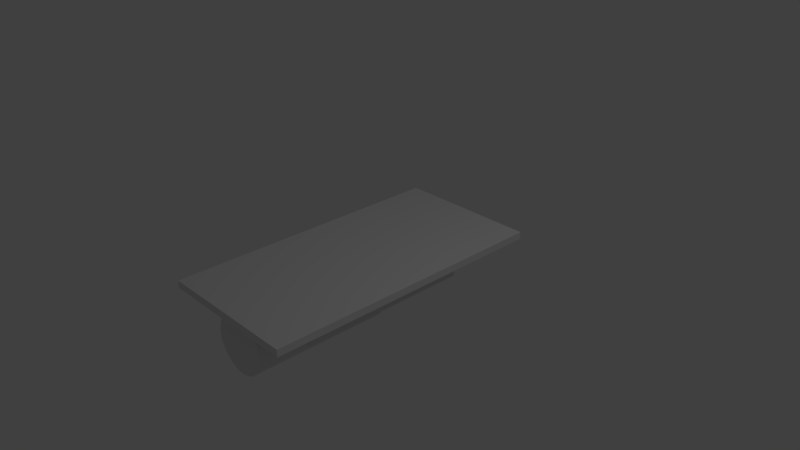 # Source: MonkeyCannon_fixedScale.blend  (saved by Blender 2.78.0; exported with 4.5.12 LTS)
import bpy
from mathutils import Matrix  # noqa: F401  (used for matrix-valued properties, if any)

bpy.ops.wm.read_factory_settings(use_empty=True)
scene = bpy.context.scene
scene.name = 'Scene'

# ---- collections
col_collection_1 = bpy.data.collections.new('Collection 1'); scene.collection.children.link(col_collection_1)

# ---- materials (node trees are filled in below, after node groups)
mat_material = bpy.data.materials.new('Material')
mat_material.alpha_threshold = 0.0
mat_material.use_transparent_shadow = False
mat_material.roughness = 0.5
mat_material.specular_intensity = 0.2292
mat_material.line_color = (0.0, 0.0, 0.0, 1.0)
mat_cannonmat = bpy.data.materials.new('CannonMat')
mat_cannonmat.alpha_threshold = 0.0
mat_cannonmat.use_transparent_shadow = False
mat_cannonmat.roughness = 0.5
mat_cannonmat.specular_intensity = 1.0
mat_monkeymat = bpy.data.materials.new('MonkeyMat')
mat_monkeymat.alpha_threshold = 0.0
mat_monkeymat.use_transparent_shadow = False
mat_monkeymat.roughness = 0.5

# ---- material node trees

# ---- world
world_world = bpy.data.worlds.new('World'); scene.world = world_world
world_world.color = (0.05088, 0.05088, 0.05088)
world_world.use_sun_shadow = False
world_world.sun_shadow_jitter_overblur = 0.0
world_world.cycles.sampling_method = 'MANUAL'

# ---- cameras
cam_camera = bpy.data.cameras.new('Camera')
cam_camera.clip_end = 100.0
cam_camera.lens = 35.0
cam_camera.sensor_width = 32.0
cam_camera.sensor_height = 18.0
cam_camera.ortho_scale = 7.314
cam_camera.dof.focus_distance = 0.0
cam_camera.dof.aperture_fstop = 128.0

# ---- lights
light_lamp = bpy.data.lights.new('Lamp', 'POINT')
light_lamp.transmission_factor = 0.0
light_lamp.cutoff_distance = 30.0
light_lamp.energy = 100.0
light_lamp.shadow_buffer_clip_start = 1.001
light_lamp.shadow_soft_size = 0.1
light_lamp.shadow_maximum_resolution = 0.006
light_lamp.use_absolute_resolution = True

# ---- meshes
me_cube_000 = bpy.data.meshes.new('Cube.000')
me_cube_000.from_pydata([(0.0, 2.0, -0.05), (0.0, -2.0, -0.05), (1.0, -2.0, -0.05), (1.0, 2.0, -0.05), (-2.384e-07, 2.0, 0.05), (3.278e-07, -2.0, 0.05), (1.0, -2.0, 0.05), (1.0, 2.0, 0.05), (0.0, -0.5608, -0.05), (0.0, -1.772, -0.05), (1.0, -1.772, -0.05), (1.0, -0.5608, -0.05), (1.192e-07, -0.5608, 0.05), (3.576e-07, -1.772, 0.05), (1.0, -1.772, 0.05), (1.0, -0.5608, 0.05), (0.3478, 2.0, -0.05), (0.3478, -2.0, -0.05), (0.3478, 2.0, 0.05), (0.3478, -2.0, 0.05), (0.3478, -0.5608, 0.05), (0.3478, -1.772, 0.05), (0.3478, -0.5608, -0.05), (0.3478, -1.772, -0.05)], [], [(23, 17, 2, 10), (21, 14, 6, 19), (9, 13, 5, 1), (17, 19, 6, 2), (11, 15, 7, 3), (18, 16, 3, 7), (2, 6, 14, 10), (0, 4, 12, 8), (8, 12, 13, 9), (18, 7, 15, 20), (16, 22, 11, 3), (8, 9, 23, 22), (0, 8, 22, 16), (12, 20, 21, 13), (4, 18, 20, 12), (4, 0, 16, 18), (1, 5, 19, 17), (13, 21, 19, 5), (9, 1, 17, 23), (15, 11, 22, 20), (23, 21, 20, 22), (14, 21, 23, 10)])
_uv = me_cube_000.uv_layers.new(name='UVMap')
_uv.uv.foreach_set('vector', [0.06667, 0.1758, 0.0125, 0.1758, 0.0125, 0.02057, 0.06667, 0.02057, 0.07807, 0.1067, 0.07807, 0.262, 0.01406, 0.262, 0.01406, 0.1067, 0.07807, 0.0001011, 0.07807, 0.02391, 0.01406, 0.02391, 0.02391, 0.0001011, 0.0001012, 0.1067, 0.01406, 0.1067, 0.01406, 0.262, 0.0001014, 0.262, 0.3665, 0.2858, 0.3517, 0.262, 0.9589, 0.262, 0.9761, 0.2858, 0.9589, 0.1067, 0.9999, 0.1067, 0.9999, 0.262, 0.9589, 0.262, 0.02391, 0.2858, 0.01406, 0.262, 0.07807, 0.262, 0.07807, 0.2858, 0.9761, 0.0001024, 0.9589, 0.02391, 0.3665, 0.02391, 0.3665, 0.0001014, 0.3665, 0.0001014, 0.3665, 0.02391, 0.07807, 0.02391, 0.07807, 0.0001011, 0.9589, 0.1067, 0.9589, 0.262, 0.3517, 0.262, 0.3517, 0.1067, 0.9647, 0.1758, 0.3551, 0.1758, 0.3551, 0.02057, 0.9647, 0.02057, 0.3551, 0.2586, 0.06667, 0.2586, 0.06667, 0.1758, 0.3551, 0.1758, 0.9647, 0.2586, 0.3551, 0.2586, 0.3551, 0.1758, 0.9647, 0.1758, 0.3665, 0.02391, 0.3517, 0.1067, 0.07807, 0.1067, 0.07807, 0.02391, 0.9589, 0.02391, 0.9589, 0.1067, 0.3517, 0.1067, 0.3665, 0.02391, 0.9589, 0.02391, 0.9999, 0.02391, 0.9999, 0.1067, 0.9589, 0.1067, 0.0001011, 0.02391, 0.01406, 0.02391, 0.01406, 0.1067, 0.0001012, 0.1067, 0.07807, 0.02391, 0.07807, 0.1067, 0.01406, 0.1067, 0.01406, 0.02391, 0.06667, 0.2586, 0.0125, 0.2586, 0.0125, 0.1758, 0.06667, 0.1758, 0.3517, 0.262, 0.3427, 0.262, 0.3427, 0.1067, 0.3517, 0.1067, 0.07807, 0.1305, 0.07807, 0.1067, 0.3517, 0.1067, 0.3665, 0.1305, 0.07807, 0.262, 0.07807, 0.1067, 0.1019, 0.1067, 0.1019, 0.262])
me_cube_000.materials.append(mat_material)
me_cube_000.use_remesh_preserve_volume = False
me_cube_000.use_remesh_preserve_attributes = False
me_cube_000.use_mirror_vertex_groups = False
me_cube_000.update()
me_cube_006 = bpy.data.meshes.new('Cube.006')
me_cube_006.from_pydata([(0.6522, 0.6058, 0.1), (0.6522, -0.6058, 0.1), (0.6522, 0.6058, 0.0), (0.6522, -0.6058, 0.0), (-1.788e-07, -0.6058, 0.0), (0.0, 0.6058, 0.0), (-3.278e-07, -0.6058, 0.1), (-2.98e-07, 0.6058, 0.1)], [], [(0, 2, 3, 1), (4, 3, 2, 5), (6, 7, 0, 1), (2, 0, 7, 5), (3, 4, 6, 1)])
_uv = me_cube_006.uv_layers.new(name='UVMap')
_uv.uv.foreach_set('vector', [0.3549, 0.09311, 0.3549, 0.114, 0.07757, 0.114, 0.07757, 0.09311, 0.3572, 0.1124, 0.3572, 0.2486, 0.07991, 0.2486, 0.07991, 0.1124, 0.3549, 0.2502, 0.07757, 0.2502, 0.07757, 0.114, 0.3549, 0.114, 0.07757, 0.09311, 0.07757, 0.07223, 0.2269, 0.07223, 0.2269, 0.09311, 0.3761, 0.09311, 0.2269, 0.09311, 0.2269, 0.07223, 0.3761, 0.07223])
me_cube_006.materials.append(mat_material)
me_cube_006.use_remesh_preserve_volume = False
me_cube_006.use_remesh_preserve_attributes = False
me_cube_006.use_mirror_vertex_groups = False
me_cube_006.update()
me_circle = bpy.data.meshes.new('Circle')
me_circle.from_pydata([(0.0, 0.5683, 0.0), (-0.1109, 0.5574, 0.0), (-0.2175, 0.525, 0.0), (-0.3157, 0.4725, 0.0), (-0.4018, 0.4018, 0.0), (-0.4725, 0.3157, 0.0), (-0.525, 0.2175, 0.0), (-0.5574, 0.1109, 0.0), (-0.5683, 4.29e-08, 0.0), (-0.5574, -0.1109, 0.0), (-0.525, -0.2175, 0.0), (-0.4725, -0.3157, 0.0), (-0.4018, -0.4018, 0.0), (-0.3157, -0.4725, 0.0), (-0.2175, -0.525, 0.0), (-0.1109, -0.5574, 0.0), (1.852e-07, -0.5683, 0.0), (0.1109, -0.5574, 0.0), (0.2175, -0.525, 0.0), (0.3157, -0.4725, 0.0), (0.4018, -0.4018, 0.0), (0.4725, -0.3157, 0.0), (0.525, -0.2175, 0.0), (0.5574, -0.1109, 0.0), (0.5683, 5.487e-07, 0.0), (0.5574, 0.1109, 0.0), (0.525, 0.2175, 0.0), (0.4725, 0.3157, 0.0), (0.4018, 0.4018, 0.0), (0.3157, 0.4725, 0.0), (0.2175, 0.525, 0.0), (0.1109, 0.5574, 0.0)], [(1, 0), (2, 1), (3, 2), (4, 3), (5, 4), (6, 5), (7, 6), (8, 7), (9, 8), (10, 9), (11, 10), (12, 11), (13, 12), (14, 13), (15, 14), (16, 15), (17, 16), (18, 17), (19, 18), (20, 19), (21, 20), (22, 21), (23, 22), (24, 23), (25, 24), (26, 25), (27, 26), (28, 27), (29, 28), (30, 29), (31, 30), (0, 31)], [])
me_circle.use_remesh_preserve_volume = False
me_circle.use_remesh_preserve_attributes = False
me_circle.use_mirror_vertex_groups = False
me_circle.update()
me_cube_002 = bpy.data.meshes.new('Cube.002')
me_cube_002.from_pydata([(0.3963, -2.343, -0.1134), (0.3963, -2.343, 0.1135), (0.3963, 0.1236, -0.1134), (0.3963, 0.1236, 0.1135), (0.4521, -2.343, -0.1134), (0.4521, -2.343, 0.1135), (0.4521, 0.1236, -0.1134), (0.4521, 0.1236, 0.1135), (-0.3963, -2.343, -0.1134), (-0.3963, -2.343, 0.1135), (-0.3963, 0.1236, -0.1134), (-0.3963, 0.1236, 0.1135), (-0.4521, -2.343, -0.1134), (-0.4521, -2.343, 0.1135), (-0.4521, 0.1236, -0.1134), (-0.4521, 0.1236, 0.1135)], [], [(0, 1, 3, 2), (2, 3, 7, 6), (6, 7, 5, 4), (4, 5, 1, 0), (2, 6, 4, 0), (7, 3, 1, 5), (8, 9, 11, 10), (10, 11, 15, 14), (14, 15, 13, 12), (12, 13, 9, 8), (10, 14, 12, 8), (15, 11, 9, 13)])
_uv = me_cube_002.uv_layers.new(name='UVMap')
_uv.uv.foreach_set('vector', [0.2907, 0.8452, 0.5667, 0.8452, 0.5667, 0.9486, 0.2907, 0.9486, 0.2907, 0.8452, 0.5667, 0.8452, 0.5667, 0.9486, 0.2907, 0.9486, 0.2907, 0.8452, 0.5667, 0.8452, 0.5667, 0.9486, 0.2907, 0.9486, 0.2907, 0.8452, 0.5667, 0.8452, 0.5667, 0.9486, 0.2907, 0.9486, 0.2907, 0.8452, 0.5667, 0.8452, 0.5667, 0.9486, 0.2907, 0.9486, 0.2907, 0.8452, 0.5667, 0.8452, 0.5667, 0.9486, 0.2907, 0.9486, 0.2907, 0.8452, 0.5667, 0.8452, 0.5667, 0.9486, 0.2907, 0.9486, 0.2907, 0.8452, 0.5667, 0.8452, 0.5667, 0.9486, 0.2907, 0.9486, 0.2907, 0.8452, 0.5667, 0.8452, 0.5667, 0.9486, 0.2907, 0.9486, 0.2907, 0.8452, 0.5667, 0.8452, 0.5667, 0.9486, 0.2907, 0.9486, 0.2907, 0.8452, 0.5667, 0.8452, 0.5667, 0.9486, 0.2907, 0.9486, 0.2907, 0.8452, 0.5667, 0.8452, 0.5667, 0.9486, 0.2907, 0.9486])
me_cube_002.materials.append(mat_material)
me_cube_002.use_remesh_preserve_volume = False
me_cube_002.use_remesh_preserve_attributes = False
me_cube_002.use_mirror_vertex_groups = False
me_cube_002.update()
me_cylinder = bpy.data.meshes.new('Cylinder')
me_cylinder.from_pydata([(-1.647e-08, 0.4037, -1.14), (-1.647e-08, 0.4037, 0.7944), (0.07804, 0.396, -1.14), (0.07804, 0.396, 0.7944), (0.1531, 0.3732, -1.14), (0.1531, 0.3732, 0.7944), (0.2222, 0.3362, -1.14), (0.2222, 0.3362, 0.7944), (0.2828, 0.2865, -1.14), (0.2828, 0.2865, 0.7944), (0.3326, 0.2259, -1.14), (0.3326, 0.2259, 0.7944), (0.3696, 0.1567, -1.14), (0.3696, 0.1567, 0.7944), (0.3923, 0.08169, -1.14), (0.3923, 0.08169, 0.7944), (0.4, 0.003658, -1.14), (0.4, 0.003658, 0.7944), (0.3923, -0.07438, -1.14), (0.3923, -0.07438, 0.7944), (0.3696, -0.1494, -1.14), (0.3696, -0.1494, 0.7944), (0.3326, -0.2186, -1.14), (0.3326, -0.2186, 0.7944), (0.2828, -0.2792, -1.14), (0.2828, -0.2792, 0.7944), (0.2222, -0.3289, -1.14), (0.2222, -0.3289, 0.7944), (0.1531, -0.3659, -1.14), (0.1531, -0.3659, 0.7944), (0.07804, -0.3887, -1.14), (0.07804, -0.3887, 0.7944), (-1.468e-07, -0.3963, -1.14), (-1.468e-07, -0.3963, 0.7944), (-0.07804, -0.3887, -1.14), (-0.07804, -0.3887, 0.7944), (-0.1531, -0.3659, -1.14), (-0.1531, -0.3659, 0.7944), (-0.2222, -0.3289, -1.14), (-0.2222, -0.3289, 0.7944), (-0.2828, -0.2792, -1.14), (-0.2828, -0.2792, 0.7944), (-0.3326, -0.2186, -1.14), (-0.3326, -0.2186, 0.7944), (-0.3696, -0.1494, -1.14), (-0.3696, -0.1494, 0.7944), (-0.3923, -0.07438, -1.14), (-0.3923, -0.07438, 0.7944), (-0.4, 0.003659, -1.14), (-0.4, 0.003659, 0.7944), (-0.3923, 0.08169, -1.14), (-0.3923, 0.08169, 0.7944), (-0.3696, 0.1567, -1.14), (-0.3696, 0.1567, 0.7944), (-0.3326, 0.2259, -1.14), (-0.3326, 0.2259, 0.7944), (-0.2828, 0.2865, -1.14), (-0.2828, 0.2865, 0.7944), (-0.2222, 0.3362, -1.14), (-0.2222, 0.3362, 0.7944), (-0.1531, 0.3732, -1.14), (-0.1531, 0.3732, 0.7944), (-0.07804, 0.396, -1.14), (-0.07804, 0.396, 0.7944), (-1.537e-08, 0.3073, -1.14), (0.05923, 0.3014, -1.14), (0.1162, 0.2842, -1.14), (0.1687, 0.2561, -1.14), (0.2147, 0.2184, -1.14), (0.2525, 0.1723, -1.14), (0.2805, 0.1199, -1.14), (0.2978, 0.06289, -1.14), (0.3036, 0.003658, -1.14), (0.2978, -0.05558, -1.14), (0.2805, -0.1125, -1.14), (0.2525, -0.165, -1.14), (0.2147, -0.211, -1.14), (0.1687, -0.2488, -1.14), (0.1162, -0.2769, -1.14), (0.05923, -0.2941, -1.14), (-1.143e-07, -0.3, -1.14), (-0.05923, -0.2941, -1.14), (-0.1162, -0.2769, -1.14), (-0.1687, -0.2488, -1.14), (-0.2147, -0.211, -1.14), (-0.2525, -0.165, -1.14), (-0.2805, -0.1125, -1.14), (-0.2978, -0.05558, -1.14), (-0.3036, 0.003659, -1.14), (-0.2978, 0.06289, -1.14), (-0.2805, 0.1199, -1.14), (-0.2525, 0.1723, -1.14), (-0.2147, 0.2184, -1.14), (-0.1687, 0.2561, -1.14), (-0.1162, 0.2842, -1.14), (-0.05923, 0.3014, -1.14), (-1.022e-07, 0.3073, -0.5337), (0.05923, 0.3014, -0.5337), (0.1162, 0.2842, -0.5337), (0.1687, 0.2561, -0.5337), (0.2147, 0.2184, -0.5337), (0.2525, 0.1723, -0.5337), (0.2805, 0.1199, -0.5337), (0.2978, 0.06289, -0.5337), (0.3036, 0.003658, -0.5337), (0.2978, -0.05558, -0.5337), (0.2805, -0.1125, -0.5337), (0.2525, -0.165, -0.5337), (0.2147, -0.211, -0.5337), (0.1687, -0.2488, -0.5337), (0.1162, -0.2769, -0.5337), (0.05923, -0.2941, -0.5337), (-2.012e-07, -0.3, -0.5337), (-0.05923, -0.2941, -0.5337), (-0.1162, -0.2769, -0.5337), (-0.1687, -0.2488, -0.5337), (-0.2147, -0.211, -0.5337), (-0.2525, -0.165, -0.5337), (-0.2805, -0.1125, -0.5337), (-0.2978, -0.05558, -0.5337), (-0.3036, 0.003659, -0.5337), (-0.2978, 0.06289, -0.5337), (-0.2805, 0.1199, -0.5337), (-0.2525, 0.1723, -0.5337), (-0.2147, 0.2184, -0.5337), (-0.1687, 0.2561, -0.5337), (-0.1162, 0.2842, -0.5337), (-0.05923, 0.3014, -0.5337)], [], [(0, 1, 3, 2), (2, 3, 5, 4), (4, 5, 7, 6), (6, 7, 9, 8), (8, 9, 11, 10), (10, 11, 13, 12), (12, 13, 15, 14), (14, 15, 17, 16), (16, 17, 19, 18), (18, 19, 21, 20), (20, 21, 23, 22), (22, 23, 25, 24), (24, 25, 27, 26), (26, 27, 29, 28), (28, 29, 31, 30), (30, 31, 33, 32), (32, 33, 35, 34), (34, 35, 37, 36), (36, 37, 39, 38), (38, 39, 41, 40), (40, 41, 43, 42), (42, 43, 45, 44), (44, 45, 47, 46), (46, 47, 49, 48), (48, 49, 51, 50), (50, 51, 53, 52), (52, 53, 55, 54), (54, 55, 57, 56), (56, 57, 59, 58), (58, 59, 61, 60), (3, 1, 63, 61, 59, 57, 55, 53, 51, 49, 47, 45, 43, 41, 39, 37, 35, 33, 31, 29, 27, 25, 23, 21, 19, 17, 15, 13, 11, 9, 7, 5), (60, 61, 63, 62), (62, 63, 1, 0), (12, 14, 71, 70), (67, 68, 100, 99), (30, 32, 80, 79), (48, 50, 89, 88), (4, 6, 67, 66), (22, 24, 76, 75), (40, 42, 85, 84), (58, 60, 94, 93), (14, 16, 72, 71), (32, 34, 81, 80), (50, 52, 90, 89), (6, 8, 68, 67), (24, 26, 77, 76), (42, 44, 86, 85), (60, 62, 95, 94), (16, 18, 73, 72), (34, 36, 82, 81), (52, 54, 91, 90), (8, 10, 69, 68), (26, 28, 78, 77), (0, 2, 65, 64), (44, 46, 87, 86), (62, 0, 64, 95), (18, 20, 74, 73), (36, 38, 83, 82), (54, 56, 92, 91), (10, 12, 70, 69), (28, 30, 79, 78), (46, 48, 88, 87), (2, 4, 66, 65), (20, 22, 75, 74), (38, 40, 84, 83), (56, 58, 93, 92), (96, 97, 98, 99, 100, 101, 102, 103, 104, 105, 106, 107, 108, 109, 110, 111, 112, 113, 114, 115, 116, 117, 118, 119, 120, 121, 122, 123, 124, 125, 126, 127), (94, 95, 127, 126), (81, 82, 114, 113), (68, 69, 101, 100), (95, 64, 96, 127), (82, 83, 115, 114), (69, 70, 102, 101), (83, 84, 116, 115), (70, 71, 103, 102), (84, 85, 117, 116), (71, 72, 104, 103), (85, 86, 118, 117), (72, 73, 105, 104), (86, 87, 119, 118), (73, 74, 106, 105), (87, 88, 120, 119), (74, 75, 107, 106), (88, 89, 121, 120), (75, 76, 108, 107), (89, 90, 122, 121), (76, 77, 109, 108), (90, 91, 123, 122), (77, 78, 110, 109), (64, 65, 97, 96), (91, 92, 124, 123), (78, 79, 111, 110), (65, 66, 98, 97), (92, 93, 125, 124), (79, 80, 112, 111), (66, 67, 99, 98), (93, 94, 126, 125), (80, 81, 113, 112)])
_uv = me_cylinder.uv_layers.new(name='UVMap')
_uv.uv.foreach_set('vector', [0.002525, 0.6357, 0.5934, 0.6357, 0.5934, 0.6463, 0.002525, 0.6463, 0.002525, 0.6463, 0.5934, 0.6463, 0.5934, 0.6569, 0.002525, 0.6569, 0.002525, 0.6569, 0.5934, 0.6569, 0.5934, 0.6675, 0.002525, 0.6675, 0.002525, 0.6675, 0.5934, 0.6675, 0.5934, 0.678, 0.002525, 0.678, 0.002525, 0.678, 0.5934, 0.678, 0.5934, 0.6886, 0.002525, 0.6886, 0.002525, 0.6886, 0.5934, 0.6886, 0.5934, 0.6992, 0.002525, 0.6992, 0.002525, 0.6992, 0.5934, 0.6992, 0.5934, 0.7098, 0.002525, 0.7098, 0.002525, 0.7098, 0.5934, 0.7098, 0.5934, 0.7204, 0.002525, 0.7204, 0.002525, 0.7204, 0.5934, 0.7204, 0.5934, 0.731, 0.002525, 0.731, 0.002525, 0.731, 0.5934, 0.731, 0.5934, 0.7415, 0.002525, 0.7415, 0.002525, 0.7415, 0.5934, 0.7415, 0.5934, 0.7521, 0.002525, 0.7521, 0.002525, 0.7521, 0.5934, 0.7521, 0.5934, 0.7627, 0.002525, 0.7627, 0.002525, 0.7627, 0.5934, 0.7627, 0.5934, 0.7733, 0.002525, 0.7733, 0.002525, 0.7733, 0.5934, 0.7733, 0.5934, 0.7839, 0.002525, 0.7839, 0.002525, 0.7839, 0.5934, 0.7839, 0.5934, 0.7945, 0.002525, 0.7945, 0.002525, 0.4558, 0.5934, 0.4558, 0.5934, 0.4663, 0.002525, 0.4663, 0.002525, 0.4663, 0.5934, 0.4663, 0.5934, 0.4769, 0.002525, 0.4769, 0.002525, 0.4769, 0.5934, 0.4769, 0.5934, 0.4875, 0.002525, 0.4875, 0.002525, 0.4875, 0.5934, 0.4875, 0.5934, 0.4981, 0.002525, 0.4981, 0.002525, 0.4981, 0.5934, 0.4981, 0.5934, 0.5087, 0.002525, 0.5087, 0.002525, 0.5087, 0.5934, 0.5087, 0.5934, 0.5193, 0.002525, 0.5193, 0.002525, 0.5193, 0.5934, 0.5193, 0.5934, 0.5299, 0.002525, 0.5299, 0.002525, 0.5299, 0.5934, 0.5299, 0.5934, 0.5404, 0.002525, 0.5404, 0.002525, 0.5404, 0.5934, 0.5404, 0.5934, 0.551, 0.002525, 0.551, 0.002525, 0.551, 0.5934, 0.551, 0.5934, 0.5616, 0.002525, 0.5616, 0.002525, 0.5616, 0.5934, 0.5616, 0.5934, 0.5722, 0.002525, 0.5722, 0.002525, 0.5722, 0.5934, 0.5722, 0.5934, 0.5828, 0.002525, 0.5828, 0.002525, 0.5828, 0.5934, 0.5828, 0.5934, 0.5934, 0.002525, 0.5934, 0.002525, 0.5934, 0.5934, 0.5934, 0.5934, 0.6039, 0.002525, 0.6039, 0.002525, 0.6039, 0.5934, 0.6039, 0.5934, 0.6145, 0.002525, 0.6145, 0.8191, 0.7726, 0.791, 0.7753, 0.7629, 0.7726, 0.7359, 0.7644, 0.711, 0.751, 0.6891, 0.7331, 0.6712, 0.7113, 0.6579, 0.6864, 0.6497, 0.6593, 0.6469, 0.6312, 0.6497, 0.6031, 0.6579, 0.5761, 0.6712, 0.5512, 0.6891, 0.5293, 0.711, 0.5114, 0.7359, 0.4981, 0.7629, 0.4899, 0.791, 0.4871, 0.8191, 0.4899, 0.8462, 0.4981, 0.8711, 0.5114, 0.8929, 0.5293, 0.9108, 0.5512, 0.9242, 0.5761, 0.9324, 0.6031, 0.9351, 0.6312, 0.9324, 0.6593, 0.9242, 0.6864, 0.9108, 0.7113, 0.8929, 0.7331, 0.8711, 0.751, 0.8462, 0.7644, 0.002525, 0.6145, 0.5934, 0.6145, 0.5934, 0.6251, 0.002525, 0.6251, 0.002525, 0.6251, 0.5934, 0.6251, 0.5934, 0.6357, 0.002525, 0.6357, 0.06463, 0.7586, 0.06355, 0.764, 0.05703, 0.762, 0.05785, 0.7579, 0.2551, 0.4671, 0.2462, 0.4671, 0.2462, 0.5759, 0.2551, 0.5759, 0.02828, 0.7828, 0.02316, 0.7807, 0.02637, 0.7747, 0.03026, 0.7763, 0.01156, 0.7425, 0.01464, 0.7378, 0.0199, 0.7422, 0.01756, 0.7457, 0.05835, 0.7378, 0.06143, 0.7425, 0.05542, 0.7457, 0.05308, 0.7422, 0.04982, 0.7807, 0.0447, 0.7828, 0.04272, 0.7763, 0.04661, 0.7747, 0.009435, 0.764, 0.008354, 0.7586, 0.01513, 0.7579, 0.01595, 0.762, 0.03372, 0.7276, 0.03926, 0.7276, 0.03859, 0.7344, 0.03439, 0.7344, 0.06355, 0.764, 0.06143, 0.7691, 0.05542, 0.7659, 0.05703, 0.762, 0.02316, 0.7807, 0.01855, 0.7776, 0.02288, 0.7724, 0.02637, 0.7747, 0.01464, 0.7378, 0.01855, 0.7339, 0.02288, 0.7392, 0.0199, 0.7422, 0.06143, 0.7425, 0.06355, 0.7476, 0.05703, 0.7496, 0.05542, 0.7457, 0.0447, 0.7828, 0.03926, 0.7839, 0.03859, 0.7771, 0.04272, 0.7763, 0.008354, 0.7586, 0.008354, 0.753, 0.01513, 0.7537, 0.01513, 0.7579, 0.03926, 0.7276, 0.0447, 0.7287, 0.04272, 0.7352, 0.03859, 0.7344, 0.06143, 0.7691, 0.05835, 0.7737, 0.05308, 0.7694, 0.05542, 0.7659, 0.01855, 0.7776, 0.01464, 0.7737, 0.0199, 0.7694, 0.02288, 0.7724, 0.01855, 0.7339, 0.02316, 0.7308, 0.02637, 0.7369, 0.02288, 0.7392, 0.06355, 0.7476, 0.06463, 0.753, 0.05785, 0.7537, 0.05703, 0.7496, 0.03926, 0.7839, 0.03372, 0.7839, 0.03439, 0.7771, 0.03859, 0.7771, 0.04982, 0.7308, 0.05443, 0.7339, 0.05011, 0.7392, 0.04661, 0.7369, 0.008354, 0.753, 0.009435, 0.7476, 0.01595, 0.7496, 0.01513, 0.7537, 0.0447, 0.7287, 0.04982, 0.7308, 0.04661, 0.7369, 0.04272, 0.7352, 0.05835, 0.7737, 0.05443, 0.7776, 0.05011, 0.7724, 0.05308, 0.7694, 0.01464, 0.7737, 0.01156, 0.7691, 0.01756, 0.7659, 0.0199, 0.7694, 0.02316, 0.7308, 0.02828, 0.7287, 0.03026, 0.7352, 0.02637, 0.7369, 0.06463, 0.753, 0.06463, 0.7586, 0.05785, 0.7579, 0.05785, 0.7537, 0.03372, 0.7839, 0.02828, 0.7828, 0.03026, 0.7763, 0.03439, 0.7771, 0.009435, 0.7476, 0.01156, 0.7425, 0.01756, 0.7457, 0.01595, 0.7496, 0.05443, 0.7339, 0.05835, 0.7378, 0.05308, 0.7422, 0.05011, 0.7392, 0.05443, 0.7776, 0.04982, 0.7807, 0.04661, 0.7747, 0.05011, 0.7724, 0.01156, 0.7691, 0.009435, 0.764, 0.01595, 0.762, 0.01756, 0.7659, 0.02828, 0.7287, 0.03372, 0.7276, 0.03439, 0.7344, 0.03026, 0.7352, 0.0, 1.248, 0.0, 1.248, 0.0, 1.248, 0.0, 1.248, 0.0, 1.248, 0.0, 1.248, 0.0, 1.248, 0.0, 1.248, 0.0, 1.248, 0.0, 1.248, 0.0, 1.248, 0.0, 1.248, 0.0, 1.248, 0.0, 1.248, 0.0, 1.248, 0.0, 1.248, 0.0, 1.248, 0.0, 1.248, 0.0, 1.248, 0.0, 1.248, 0.0, 1.248, 0.0, 1.248, 0.0, 1.248, 0.0, 1.248, 0.0, 1.248, 0.0, 1.248, 0.0, 1.248, 0.0, 1.248, 0.0, 1.248, 0.0, 1.248, 0.0, 1.248, 0.0, 1.248, 0.3, 0.4671, 0.291, 0.4671, 0.291, 0.5759, 0.3, 0.5759, 0.4166, 0.4671, 0.4077, 0.4671, 0.4077, 0.5759, 0.4166, 0.5759, 0.2462, 0.4671, 0.2372, 0.4671, 0.2372, 0.5759, 0.2462, 0.5759, 0.291, 0.4671, 0.282, 0.4671, 0.282, 0.5759, 0.291, 0.5759, 0.4077, 0.4671, 0.3987, 0.4671, 0.3987, 0.5759, 0.4077, 0.5759, 0.2372, 0.4671, 0.2282, 0.4671, 0.2282, 0.5759, 0.2372, 0.5759, 0.3987, 0.4671, 0.3897, 0.4671, 0.3897, 0.5759, 0.3987, 0.5759, 0.2282, 0.4671, 0.2192, 0.4671, 0.2192, 0.5759, 0.2282, 0.5759, 0.3897, 0.4671, 0.3807, 0.4671, 0.3807, 0.5759, 0.3897, 0.5759, 0.2192, 0.4671, 0.2103, 0.4671, 0.2103, 0.5759, 0.2192, 0.5759, 0.3807, 0.4671, 0.3718, 0.4671, 0.3718, 0.5759, 0.3807, 0.5759, 0.2103, 0.4671, 0.2013, 0.4671, 0.2013, 0.5759, 0.2103, 0.5759, 0.3718, 0.4671, 0.3628, 0.4671, 0.3628, 0.5759, 0.3718, 0.5759, 0.2013, 0.4671, 0.1923, 0.4671, 0.1923, 0.5759, 0.2013, 0.5759, 0.3628, 0.4671, 0.3538, 0.4671, 0.3538, 0.5759, 0.3628, 0.5759, 0.1923, 0.4671, 0.1833, 0.4671, 0.1833, 0.5759, 0.1923, 0.5759, 0.3538, 0.4671, 0.3449, 0.4671, 0.3449, 0.5759, 0.3538, 0.5759, 0.1833, 0.4671, 0.1744, 0.4671, 0.1744, 0.5759, 0.1833, 0.5759, 0.3449, 0.4671, 0.3359, 0.4671, 0.3359, 0.5759, 0.3449, 0.5759, 0.1744, 0.4671, 0.1654, 0.4671, 0.1654, 0.5759, 0.1744, 0.5759, 0.3359, 0.4671, 0.3269, 0.4671, 0.3269, 0.5759, 0.3359, 0.5759, 0.1654, 0.4671, 0.1564, 0.4671, 0.1564, 0.5759, 0.1654, 0.5759, 0.282, 0.4671, 0.2731, 0.4671, 0.2731, 0.5759, 0.282, 0.5759, 0.3269, 0.4671, 0.3179, 0.4671, 0.3179, 0.5759, 0.3269, 0.5759, 0.1564, 0.4671, 0.1475, 0.4671, 0.1475, 0.5759, 0.1564, 0.5759, 0.2731, 0.4671, 0.2641, 0.4671, 0.2641, 0.5759, 0.2731, 0.5759, 0.3179, 0.4671, 0.309, 0.4671, 0.309, 0.5759, 0.3179, 0.5759, 0.4346, 0.4671, 0.4256, 0.4671, 0.4256, 0.5759, 0.4346, 0.5759, 0.2641, 0.4671, 0.2551, 0.4671, 0.2551, 0.5759, 0.2641, 0.5759, 0.309, 0.4671, 0.3, 0.4671, 0.3, 0.5759, 0.309, 0.5759, 0.4256, 0.4671, 0.4166, 0.4671, 0.4166, 0.5759, 0.4256, 0.5759])
me_cylinder.materials.append(mat_cannonmat)
me_cylinder.use_remesh_preserve_volume = False
me_cylinder.use_remesh_preserve_attributes = False
me_cylinder.use_mirror_vertex_groups = False
me_cylinder.update()
me_suzanne_001 = bpy.data.meshes.new('Suzanne.001')
me_suzanne_001.from_pydata([(0.173, -0.3948, 0.1098), (-0.173, -0.3948, 0.1098), (0.1978, -0.3743, 0.07366), (-0.1978, -0.3743, 0.07366), (0.2163, -0.3381, 0.04531), (-0.2163, -0.3381, 0.04531), (0.1391, -0.3626, 0.02089), (-0.1391, -0.3626, 0.02089), (0.1391, -0.3938, 0.05412), (-0.1391, -0.3938, 0.05412), (0.1391, -0.4046, 0.1001), (-0.1391, -0.4046, 0.1001), (0.1082, -0.4065, 0.1137), (-0.1082, -0.4065, 0.1137), (0.08034, -0.3948, 0.08051), (-0.08034, -0.3948, 0.08051), (0.0618, -0.3645, 0.05412), (-0.0618, -0.3645, 0.05412), (0.0309, -0.344, 0.1254), (-0.0309, -0.344, 0.1254), (0.05562, -0.3762, 0.1362), (-0.05562, -0.3762, 0.1362), (0.0958, -0.3967, 0.1431), (-0.0958, -0.3967, 0.1431), (0.1082, -0.386, 0.1753), (-0.1082, -0.386, 0.1753), (0.08034, -0.3576, 0.1919), (-0.08034, -0.3576, 0.1919), (0.0618, -0.3166, 0.1977), (-0.0618, -0.3166, 0.1977), (0.1391, -0.2951, 0.2232), (-0.1391, -0.2951, 0.2232), (0.1391, -0.341, 0.2124), (-0.1391, -0.341, 0.2124), (0.1391, -0.3762, 0.1851), (-0.1391, -0.3762, 0.1851), (0.173, -0.3742, 0.1714), (-0.173, -0.3742, 0.1714), (0.1978, -0.3371, 0.1851), (-0.1978, -0.3371, 0.1851), (0.2163, -0.2902, 0.1889), (-0.2163, -0.2902, 0.1889), (0.2472, -0.3088, 0.1137), (-0.2472, -0.3088, 0.1137), (0.2225, -0.3498, 0.1274), (-0.2225, -0.3498, 0.1274), (0.1854, -0.3821, 0.1382), (-0.1854, -0.3821, 0.1382), (0.1885, -0.3879, 0.1401), (-0.1885, -0.3879, 0.1401), (0.1761, -0.3791, 0.1763), (-0.1761, -0.3791, 0.1763), (0.1391, -0.383, 0.1939), (-0.1391, -0.383, 0.1939), (0.1051, -0.3938, 0.1812), (-0.1051, -0.3938, 0.1812), (0.08961, -0.4055, 0.146), (-0.08961, -0.4055, 0.146), (0.1051, -0.4163, 0.1137), (-0.1051, -0.4163, 0.1137), (0.1391, -0.4085, 0.147), (-0.1391, -0.4085, 0.147), (0.1391, -0.4153, 0.09713), (-0.1391, -0.4153, 0.09713), (0.1761, -0.4016, 0.1089), (-0.1761, -0.4016, 0.1089), (2.867e-17, -0.3527, 0.2066), (3.049e-17, -0.3918, 0.187), (5.954e-17, -0.4887, -0.2107), (4.934e-17, -0.4613, -0.06996), (4.558e-17, -0.4505, -0.01817), (6.222e-17, -0.4946, -0.2478), (2.996e-17, -0.3029, 0.1802), (2.554e-17, -0.2706, 0.2378), (2.146e-17, 0.1896, 0.221), (3.217e-17, 0.2619, 0.05686), (4.575e-17, 0.1915, -0.1249), (5.619e-17, -0.04407, -0.2352), (0.08034, -0.3626, -0.04751), (-0.08034, -0.3626, -0.04751), (0.1236, -0.3968, -0.1403), (-0.1236, -0.3968, -0.1403), (0.1391, -0.4291, -0.2371), (-0.1391, -0.4291, -0.2371), (0.1452, -0.4389, -0.3152), (-0.1452, -0.4389, -0.3152), (0.1298, -0.4428, -0.3367), (-0.1298, -0.4428, -0.3367), (0.07107, -0.4575, -0.3416), (-0.07107, -0.4575, -0.3416), (6.872e-17, -0.4682, -0.3445), (0.173, -0.345, -0.03384), (-0.173, -0.345, -0.03384), (0.2503, -0.3352, 0.005247), (-0.2503, -0.3352, 0.005247), (0.3276, -0.2766, 0.06386), (-0.3276, -0.2766, 0.06386), (0.3399, -0.297, 0.188), (-0.3399, -0.297, 0.188), (0.2812, -0.3019, 0.2124), (-0.2812, -0.3019, 0.2124), (0.1947, -0.3107, 0.2642), (-0.1947, -0.3107, 0.2642), (0.1267, -0.3087, 0.3287), (-0.1267, -0.3087, 0.3287), (0.0618, -0.3224, 0.317), (-0.0618, -0.3224, 0.317), (0.02472, -0.3478, 0.231), (-0.02472, -0.3478, 0.231), (0.06489, -0.3664, 0.2046), (-0.06489, -0.3664, 0.2046), (0.04944, -0.3772, 0.1626), (-0.04944, -0.3772, 0.1626), (0.08034, -0.3948, 0.08051), (-0.08034, -0.3948, 0.08051), (0.1483, -0.3899, 0.04631), (-0.1483, -0.3899, 0.04631), (0.1947, -0.3723, 0.05998), (-0.1947, -0.3723, 0.05998), (0.2472, -0.3479, 0.1039), (-0.2472, -0.3479, 0.1039), (0.2534, -0.3342, 0.145), (-0.2534, -0.3342, 0.145), (0.2379, -0.3303, 0.1763), (-0.2379, -0.3303, 0.1763), (0.17, -0.343, 0.2066), (-0.17, -0.343, 0.2066), (0.09889, -0.3537, 0.2232), (-0.09889, -0.3537, 0.2232), (6.193e-17, -0.4994, -0.2429), (0.04326, -0.4936, -0.2253), (-0.04326, -0.4936, -0.2253), (0.04635, -0.4995, -0.2722), (-0.04635, -0.4995, -0.2722), (0.02472, -0.4995, -0.2918), (-0.02472, -0.4995, -0.2918), (6.562e-17, -0.4975, -0.2957), (4.601e-17, -0.4339, -0.02697), (4.452e-17, -0.4241, -0.00743), (0.04017, -0.4251, -0.01036), (-0.04017, -0.4251, -0.01036), (0.04944, -0.4378, -0.0387), (-0.04944, -0.4378, -0.0387), (0.03399, -0.4427, -0.06312), (-0.03399, -0.4427, -0.06312), (0.1576, -0.386, 0.01894), (-0.1576, -0.386, 0.01894), (0.2441, -0.3557, 0.05118), (-0.2441, -0.3557, 0.05118), (0.2874, -0.3283, 0.1039), (-0.2874, -0.3283, 0.1039), (0.2936, -0.3273, 0.1753), (-0.2936, -0.3273, 0.1753), (0.2719, -0.3488, 0.1987), (-0.2719, -0.3488, 0.1987), (0.173, -0.3586, 0.2574), (-0.173, -0.3586, 0.2574), (0.1236, -0.3615, 0.2974), (-0.1236, -0.3615, 0.2974), (0.08034, -0.3703, 0.2906), (-0.08034, -0.3703, 0.2906), (0.04017, -0.3908, 0.2193), (-0.04017, -0.3908, 0.2193), (0.04944, -0.4456, 0.01603), (-0.04944, -0.4456, 0.01603), (0.08343, -0.4506, -0.1257), (-0.08343, -0.4506, -0.1257), (0.09889, -0.474, -0.2253), (-0.09889, -0.474, -0.2253), (0.1051, -0.4799, -0.2722), (-0.1051, -0.4799, -0.2722), (0.09271, -0.4799, -0.3113), (-0.09271, -0.4799, -0.3113), (0.06489, -0.4819, -0.3172), (-0.06489, -0.4819, -0.3172), (6.735e-17, -0.4868, -0.3221), (3.938e-17, -0.3948, 0.06097), (3.464e-17, -0.3889, 0.1274), (0.1298, -0.3469, 0.2241), (-0.1298, -0.3469, 0.2241), (0.06489, -0.3919, 0.09908), (-0.06489, -0.3919, 0.09908), (0.05253, -0.386, 0.1264), (-0.05253, -0.386, 0.1264), (0.04635, -0.4897, -0.2136), (-0.04635, -0.4897, -0.2136), (0.0309, -0.4652, -0.1208), (-0.0309, -0.4652, -0.1208), (5.296e-17, -0.4652, -0.1208), (4.973e-17, -0.4476, -0.07778), (0.03708, -0.4554, -0.05237), (-0.03708, -0.4554, -0.05237), (0.05253, -0.4554, -0.03283), (-0.05253, -0.4554, -0.03283), (0.04326, -0.4378, 0.0003921), (-0.04326, -0.4378, 0.0003921), (0.01545, -0.4368, 0.003323), (-0.01545, -0.4368, 0.003323), (4.587e-17, -0.4642, -0.02012), (0.01854, -0.4515, -0.001558), (-0.01854, -0.4515, -0.001558), (0.03708, -0.4525, -0.004489), (-0.03708, -0.4525, -0.004489), (0.04326, -0.4671, -0.02891), (-0.04326, -0.4671, -0.02891), (0.0309, -0.4613, -0.04064), (-0.0309, -0.4613, -0.04064), (4.837e-17, -0.4662, -0.0553), (0.102, -0.3753, -0.09539), (-0.102, -0.3753, -0.09539), (0.06489, -0.4251, -0.04945), (-0.06489, -0.4251, -0.04945), (0.07107, -0.4339, -0.07583), (-0.07107, -0.4339, -0.07583), (0.09271, -0.3675, -0.07194), (-0.09271, -0.3675, -0.07194), (6.518e-17, -0.4956, -0.2898), (0.01854, -0.4946, -0.2869), (-0.01854, -0.4946, -0.2869), (0.03708, -0.4975, -0.2664), (-0.03708, -0.4975, -0.2664), (0.03708, -0.4936, -0.2351), (-0.03708, -0.4936, -0.2351), (6.272e-17, -0.4721, -0.2586), (0.03708, -0.4711, -0.2459), (-0.03708, -0.4711, -0.2459), (0.03708, -0.4701, -0.2722), (-0.03708, -0.4701, -0.2722), (0.01854, -0.4721, -0.2879), (-0.01854, -0.4721, -0.2879), (6.5e-17, -0.4731, -0.2908), (0.06798, -0.3938, 0.1323), (-0.06798, -0.3938, 0.1323), (0.07416, -0.3987, 0.1079), (-0.07416, -0.3987, 0.1079), (0.1329, -0.3586, 0.2085), (-0.1329, -0.3586, 0.2085), (0.1082, -0.3654, 0.2075), (-0.1082, -0.3654, 0.2075), (0.1669, -0.3684, 0.1987), (-0.1669, -0.3684, 0.1987), (0.2225, -0.3449, 0.1714), (-0.2225, -0.3449, 0.1714), (0.2318, -0.3498, 0.1469), (-0.2318, -0.3498, 0.1469), (0.2287, -0.3586, 0.1108), (-0.2287, -0.3586, 0.1108), (0.1885, -0.385, 0.08051), (-0.1885, -0.385, 0.08051), (0.1483, -0.3987, 0.06878), (-0.1483, -0.3987, 0.06878), (0.08961, -0.4075, 0.09126), (-0.08961, -0.4075, 0.09126), (0.07107, -0.384, 0.1616), (-0.07107, -0.384, 0.1616), (0.08343, -0.3742, 0.1909), (-0.08343, -0.3742, 0.1909), (0.09271, -0.3674, 0.1821), (-0.09271, -0.3674, 0.1821), (0.07725, -0.3752, 0.1587), (-0.07725, -0.3752, 0.1587), (0.0958, -0.3967, 0.09419), (-0.0958, -0.3967, 0.09419), (0.1483, -0.3899, 0.07562), (-0.1483, -0.3899, 0.07562), (0.1823, -0.3772, 0.08441), (-0.1823, -0.3772, 0.08441), (0.2163, -0.3537, 0.1157), (-0.2163, -0.3537, 0.1157), (0.2194, -0.3449, 0.1421), (-0.2194, -0.3449, 0.1421), (0.2101, -0.341, 0.1636), (-0.2101, -0.341, 0.1636), (0.1638, -0.3606, 0.1929), (-0.1638, -0.3606, 0.1929), (0.1112, -0.3654, 0.1978), (-0.1112, -0.3654, 0.1978), (0.1329, -0.3586, 0.1987), (-0.1329, -0.3586, 0.1987), (0.08034, -0.3879, 0.1108), (-0.08034, -0.3879, 0.1108), (0.07725, -0.3811, 0.1313), (-0.07725, -0.3811, 0.1313), (0.04326, -0.299, 0.2017), (-0.04326, -0.299, 0.2017), (0.07725, -0.2765, 0.2788), (-0.07725, -0.2765, 0.2788), (0.1329, -0.2648, 0.2847), (-0.1329, -0.2648, 0.2847), (0.1916, -0.2667, 0.23), (-0.1916, -0.2667, 0.23), (0.2688, -0.256, 0.1841), (-0.2688, -0.256, 0.1841), (0.3152, -0.2501, 0.1626), (-0.3152, -0.2501, 0.1626), (0.3059, -0.2482, 0.06092), (-0.3059, -0.2482, 0.06092), (0.2379, -0.2834, 0.004254), (-0.2379, -0.2834, 0.004254), (0.173, -0.3157, -0.02407), (-0.173, -0.3157, -0.02407), (1.768e-17, -0.124, 0.3257), (1.695e-17, 0.0245, 0.312), (5.243e-17, 0.09959, -0.205), (5.593e-17, -0.2561, -0.1971), (6.903e-17, -0.4233, -0.3563), (6.478e-17, -0.3578, -0.3065), (5.837e-17, -0.3196, -0.2215), (5.616e-17, -0.2942, -0.1941), (0.3368, -0.1192, 0.0472), (-0.3368, -0.1192, 0.0472), (0.3399, -0.07037, 0.06673), (-0.3399, -0.07037, 0.06673), (0.3059, 0.06935, -0.002692), (-0.3059, 0.06935, -0.002692), (0.1823, 0.1905, 0.02854), (-0.1823, 0.1905, 0.02854), (0.2905, -0.1603, -0.05637), (-0.2905, -0.1603, -0.05637), (0.2349, -0.08215, -0.115), (-0.2349, -0.08215, -0.115), (0.2534, 0.03219, -0.1043), (-0.2534, 0.03219, -0.1043), (0.1329, 0.128, -0.1102), (-0.1329, 0.128, -0.1102), (0.09271, -0.3245, -0.1286), (-0.09271, -0.3245, -0.1286), (0.07107, -0.2766, -0.1707), (-0.07107, -0.2766, -0.1707), (0.1143, -0.3607, -0.2664), (-0.1143, -0.3607, -0.2664), (0.09889, -0.3372, -0.1863), (-0.09889, -0.3372, -0.1863), (0.1298, -0.392, -0.3407), (-0.1298, -0.392, -0.3407), (0.05562, -0.3607, -0.2859), (-0.05562, -0.3607, -0.2859), (0.04944, -0.3304, -0.2049), (-0.04944, -0.3304, -0.2049), (0.06489, -0.4106, -0.3475), (-0.06489, -0.4106, -0.3475), (0.08652, -0.3245, -0.09932), (-0.08652, -0.3245, -0.09932), (0.08343, -0.3323, -0.07391), (-0.08343, -0.3323, -0.07391), (0.08034, -0.3372, -0.04948), (-0.08034, -0.3372, -0.04948), (0.08343, -0.2385, -0.1736), (-0.08343, -0.2385, -0.1736), (0.1174, -0.06751, -0.1981), (-0.1174, -0.06751, -0.1981), (0.136, 0.05562, -0.1708), (-0.136, 0.05562, -0.1708), (0.1792, 0.1241, 0.2299), (-0.1792, 0.1241, 0.2299), (0.1792, 0.01472, 0.2924), (-0.1792, 0.01472, 0.2924), (0.1792, -0.1094, 0.3013), (-0.1792, -0.1094, 0.3013), (0.1823, -0.2237, 0.2026), (-0.1823, -0.2237, 0.2026), (0.2874, -0.2032, 0.1469), (-0.2874, -0.2032, 0.1469), (0.2503, -0.1769, 0.1576), (-0.2503, -0.1769, 0.1576), (0.2534, -0.06055, 0.2231), (-0.2534, -0.06055, 0.2231), (0.3152, -0.1045, 0.1791), (-0.3152, -0.1045, 0.1791), (0.3152, -0.006816, 0.1693), (-0.3152, -0.006816, 0.1693), (0.2534, 0.03912, 0.2094), (-0.2534, 0.03912, 0.2094), (0.2534, 0.1241, 0.1517), (-0.2534, 0.1241, 0.1517), (0.3152, 0.07427, 0.1097), (-0.3152, 0.07427, 0.1097), (0.2441, 0.1329, 0.002175), (-0.2441, 0.1329, 0.002175), (0.1916, 0.08007, -0.1073), (-0.1916, 0.08007, -0.1073), (0.3245, -0.01076, 0.0501), (-0.3245, -0.01076, 0.0501), (0.1607, -0.2053, -0.09349), (-0.1607, -0.2053, -0.09349), (0.17, -0.07336, -0.1473), (-0.17, -0.07336, -0.1473), (0.3523, 0.01074, 0.0755), (0.3337, -0.01272, 0.03447), (-0.3337, -0.01272, 0.03447), (0.3306, -0.003941, -0.01733), (-0.3306, -0.003941, -0.01733), (0.2997, -0.01372, -0.04664), (-0.2997, -0.01372, -0.04664), (0.3245, -0.0147, -0.04957), (0.3337, -0.0235, -0.07595), (0.3214, -0.02741, -0.08768), (0.2874, -0.1017, -0.05639), (-0.2874, -0.1017, -0.05639), (0.2843, -0.0665, -0.0779), (-0.2843, -0.0665, -0.0779), (0.2843, -0.05281, -0.0564), (-0.2843, -0.05281, -0.0564), (0.3152, -0.02348, 0.002222), (-0.3152, -0.02348, 0.002222), (0.3523, 0.00193, 0.01003), (0.3214, -0.009827, -0.09355), (0.3368, -0.005915, -0.08182), (0.3276, 0.00191, -0.05837), (0.3028, 0.003866, -0.05251), (0.3337, 0.01365, -0.0232), (0.3399, 0.06351, 0.04812)], [], [(46, 0, 2, 44), (3, 1, 47, 45), (44, 2, 4, 42), (5, 3, 45, 43), (2, 8, 6, 4), (7, 9, 3, 5), (0, 10, 8, 2), (9, 11, 1, 3), (10, 12, 14, 8), (15, 13, 11, 9), (8, 14, 16, 6), (17, 15, 9, 7), (14, 20, 18, 16), (19, 21, 15, 17), (12, 22, 20, 14), (21, 23, 13, 15), (22, 24, 26, 20), (27, 25, 23, 21), (20, 26, 28, 18), (29, 27, 21, 19), (26, 32, 30, 28), (31, 33, 27, 29), (24, 34, 32, 26), (33, 35, 25, 27), (34, 36, 38, 32), (39, 37, 35, 33), (32, 38, 40, 30), (41, 39, 33, 31), (38, 44, 42, 40), (43, 45, 39, 41), (36, 46, 44, 38), (45, 47, 37, 39), (46, 36, 50, 48), (51, 37, 47, 49), (36, 34, 52, 50), (53, 35, 37, 51), (34, 24, 54, 52), (55, 25, 35, 53), (24, 22, 56, 54), (57, 23, 25, 55), (22, 12, 58, 56), (59, 13, 23, 57), (12, 10, 62, 58), (63, 11, 13, 59), (10, 0, 64, 62), (65, 1, 11, 63), (0, 46, 48, 64), (49, 47, 1, 65), (60, 64, 48), (49, 65, 61), (62, 64, 60), (61, 65, 63), (60, 58, 62), (63, 59, 61), (60, 56, 58), (59, 57, 61), (60, 54, 56), (57, 55, 61), (60, 52, 54), (55, 53, 61), (60, 50, 52), (53, 51, 61), (60, 48, 50), (51, 49, 61), (88, 173, 175, 90), (175, 174, 89, 90), (86, 171, 173, 88), (174, 172, 87, 89), (84, 169, 171, 86), (172, 170, 85, 87), (82, 167, 169, 84), (170, 168, 83, 85), (80, 165, 167, 82), (168, 166, 81, 83), (78, 91, 145, 163), (146, 92, 79, 164), (91, 93, 147, 145), (148, 94, 92, 146), (93, 95, 149, 147), (150, 96, 94, 148), (95, 97, 151, 149), (152, 98, 96, 150), (97, 99, 153, 151), (154, 100, 98, 152), (99, 101, 155, 153), (156, 102, 100, 154), (101, 103, 157, 155), (158, 104, 102, 156), (103, 105, 159, 157), (160, 106, 104, 158), (105, 107, 161, 159), (162, 108, 106, 160), (107, 66, 67, 161), (67, 66, 108, 162), (109, 127, 159, 161), (160, 128, 110, 162), (127, 178, 157, 159), (158, 179, 128, 160), (125, 155, 157, 178), (158, 156, 126, 179), (123, 153, 155, 125), (156, 154, 124, 126), (121, 151, 153, 123), (154, 152, 122, 124), (119, 149, 151, 121), (152, 150, 120, 122), (117, 147, 149, 119), (150, 148, 118, 120), (115, 145, 147, 117), (148, 146, 116, 118), (113, 163, 145, 115), (146, 164, 114, 116), (113, 180, 176, 163), (176, 181, 114, 164), (109, 161, 67, 111), (67, 162, 110, 112), (111, 67, 177, 182), (177, 67, 112, 183), (176, 180, 182, 177), (183, 181, 176, 177), (134, 136, 175, 173), (175, 136, 135, 174), (132, 134, 173, 171), (174, 135, 133, 172), (130, 132, 171, 169), (172, 133, 131, 170), (165, 186, 184, 167), (185, 187, 166, 168), (130, 169, 167, 184), (168, 170, 131, 185), (143, 189, 188, 186), (188, 189, 144, 187), (184, 186, 188, 68), (188, 187, 185, 68), (129, 130, 184, 68), (185, 131, 129, 68), (141, 192, 190, 143), (191, 193, 142, 144), (139, 194, 192, 141), (193, 195, 140, 142), (138, 196, 194, 139), (195, 197, 138, 140), (137, 70, 196, 138), (197, 70, 137, 138), (189, 143, 190, 69), (191, 144, 189, 69), (69, 190, 205, 207), (206, 191, 69, 207), (70, 198, 199, 196), (200, 198, 70, 197), (196, 199, 201, 194), (202, 200, 197, 195), (194, 201, 203, 192), (204, 202, 195, 193), (192, 203, 205, 190), (206, 204, 193, 191), (198, 203, 201, 199), (202, 204, 198, 200), (198, 207, 205, 203), (206, 207, 198, 204), (138, 139, 163, 176), (164, 140, 138, 176), (139, 141, 210, 163), (211, 142, 140, 164), (141, 143, 212, 210), (213, 144, 142, 211), (143, 186, 165, 212), (166, 187, 144, 213), (80, 208, 212, 165), (213, 209, 81, 166), (208, 214, 210, 212), (211, 215, 209, 213), (78, 163, 210, 214), (211, 164, 79, 215), (130, 129, 71, 221), (71, 129, 131, 222), (132, 130, 221, 219), (222, 131, 133, 220), (134, 132, 219, 217), (220, 133, 135, 218), (136, 134, 217, 216), (218, 135, 136, 216), (216, 217, 228, 230), (229, 218, 216, 230), (217, 219, 226, 228), (227, 220, 218, 229), (219, 221, 224, 226), (225, 222, 220, 227), (221, 71, 223, 224), (223, 71, 222, 225), (223, 230, 228, 224), (229, 230, 223, 225), (224, 228, 226), (227, 229, 225), (182, 180, 233, 231), (234, 181, 183, 232), (111, 182, 231, 253), (232, 183, 112, 254), (109, 111, 253, 255), (254, 112, 110, 256), (180, 113, 251, 233), (252, 114, 181, 234), (113, 115, 249, 251), (250, 116, 114, 252), (115, 117, 247, 249), (248, 118, 116, 250), (117, 119, 245, 247), (246, 120, 118, 248), (119, 121, 243, 245), (244, 122, 120, 246), (121, 123, 241, 243), (242, 124, 122, 244), (123, 125, 239, 241), (240, 126, 124, 242), (125, 178, 235, 239), (236, 179, 126, 240), (178, 127, 237, 235), (238, 128, 179, 236), (127, 109, 255, 237), (256, 110, 128, 238), (237, 255, 257, 275), (258, 256, 238, 276), (235, 237, 275, 277), (276, 238, 236, 278), (239, 235, 277, 273), (278, 236, 240, 274), (241, 239, 273, 271), (274, 240, 242, 272), (243, 241, 271, 269), (272, 242, 244, 270), (245, 243, 269, 267), (270, 244, 246, 268), (247, 245, 267, 265), (268, 246, 248, 266), (249, 247, 265, 263), (266, 248, 250, 264), (251, 249, 263, 261), (264, 250, 252, 262), (233, 251, 261, 279), (262, 252, 234, 280), (255, 253, 259, 257), (260, 254, 256, 258), (253, 231, 281, 259), (282, 232, 254, 260), (231, 233, 279, 281), (280, 234, 232, 282), (66, 107, 283, 72), (284, 108, 66, 72), (107, 105, 285, 283), (286, 106, 108, 284), (105, 103, 287, 285), (288, 104, 106, 286), (103, 101, 289, 287), (290, 102, 104, 288), (101, 99, 291, 289), (292, 100, 102, 290), (99, 97, 293, 291), (294, 98, 100, 292), (97, 95, 295, 293), (296, 96, 98, 294), (95, 93, 297, 295), (298, 94, 96, 296), (93, 91, 299, 297), (300, 92, 94, 298), (307, 308, 327, 337), (328, 308, 307, 338), (306, 307, 337, 335), (338, 307, 306, 336), (305, 306, 335, 339), (336, 306, 305, 340), (88, 90, 305, 339), (305, 90, 89, 340), (86, 88, 339, 333), (340, 89, 87, 334), (84, 86, 333, 329), (334, 87, 85, 330), (82, 84, 329, 331), (330, 85, 83, 332), (329, 335, 337, 331), (338, 336, 330, 332), (329, 333, 339, 335), (340, 334, 330, 336), (325, 331, 337, 327), (338, 332, 326, 328), (80, 82, 331, 325), (332, 83, 81, 326), (208, 341, 343, 214), (344, 342, 209, 215), (80, 325, 341, 208), (342, 326, 81, 209), (78, 214, 343, 345), (344, 215, 79, 346), (78, 345, 299, 91), (300, 346, 79, 92), (76, 323, 351, 303), (352, 324, 76, 303), (303, 351, 349, 77), (350, 352, 303, 77), (77, 349, 347, 304), (348, 350, 77, 304), (304, 347, 327, 308), (328, 348, 304, 308), (325, 327, 347, 341), (348, 328, 326, 342), (295, 297, 317, 309), (318, 298, 296, 310), (75, 315, 323, 76), (324, 316, 75, 76), (301, 357, 355, 302), (356, 358, 301, 302), (302, 355, 353, 74), (354, 356, 302, 74), (74, 353, 315, 75), (316, 354, 74, 75), (291, 293, 361, 363), (362, 294, 292, 364), (363, 361, 367, 365), (368, 362, 364, 366), (365, 367, 369, 371), (370, 368, 366, 372), (371, 369, 375, 373), (376, 370, 372, 374), (313, 377, 373, 375), (374, 378, 314, 376), (315, 353, 373, 377), (374, 354, 316, 378), (353, 355, 371, 373), (372, 356, 354, 374), (355, 357, 365, 371), (366, 358, 356, 372), (357, 359, 363, 365), (364, 360, 358, 366), (289, 291, 363, 359), (364, 292, 290, 360), (73, 359, 357, 301), (358, 360, 73, 301), (283, 285, 287, 289), (288, 286, 284, 290), (283, 289, 359, 73), (360, 290, 284, 73), (72, 283, 73), (73, 284, 72), (293, 295, 309, 361), (310, 296, 294, 362), (309, 311, 367, 361), (368, 312, 310, 362), (311, 381, 369, 367), (370, 382, 312, 368), (313, 375, 369, 381), (370, 376, 314, 382), (347, 349, 385, 383), (386, 350, 348, 384), (317, 383, 385, 319), (386, 384, 318, 320), (297, 299, 383, 317), (384, 300, 298, 318), (299, 343, 341, 383), (342, 344, 300, 384), (341, 347, 383), (384, 348, 342), (299, 345, 343), (344, 346, 300), (313, 321, 379, 377), (380, 322, 314, 378), (315, 377, 379, 323), (380, 378, 316, 324), (319, 385, 379, 321), (380, 386, 320, 322), (349, 351, 379, 385), (380, 352, 350, 386), (323, 379, 351), (352, 380, 324), (317, 319, 399, 397), (400, 320, 318, 398), (309, 317, 397, 311), (398, 318, 310, 312), (395, 401, 399, 396), (392, 401, 395, 394), (390, 403, 401, 392), (402, 404, 391, 393), (388, 403, 390, 405), (311, 403, 388, 381), (389, 404, 312, 382), (311, 397, 401, 403), (402, 398, 312, 404), (397, 399, 401), (402, 400, 398), (390, 392, 409, 410), (392, 394, 408, 409), (394, 395, 407, 408), (395, 396, 406, 407), (313, 381, 387, 411)])
me_suzanne_001.polygons.foreach_set('use_smooth', [True] * 392)
_uv = me_suzanne_001.uv_layers.new(name='UVMap')
_uv.uv.foreach_set('vector', [0.9323, 0.8992, 0.9339, 0.8525, 0.9388, 0.85, 0.938, 0.9019, 0.5614, 0.8457, 0.5761, 0.8516, 0.5756, 0.8915, 0.5593, 0.8972, 0.938, 0.9019, 0.9388, 0.85, 0.9864, 0.8427, 0.9825, 0.9193, 0.5135, 0.8364, 0.5614, 0.8457, 0.5593, 0.8972, 0.5135, 0.913, 0.9388, 0.85, 0.9025, 0.8044, 0.9238, 0.7805, 0.9864, 0.8427, 0.5792, 0.7766, 0.6009, 0.8043, 0.5614, 0.8457, 0.5135, 0.8364, 0.9339, 0.8525, 0.8963, 0.8115, 0.9025, 0.8044, 0.9388, 0.85, 0.6009, 0.8043, 0.6105, 0.8185, 0.5761, 0.8516, 0.5614, 0.8457, 0.8963, 0.8115, 0.8382, 0.8097, 0.8345, 0.798, 0.9025, 0.8044, 0.6654, 0.8026, 0.6598, 0.8192, 0.6105, 0.8185, 0.6009, 0.8043, 0.9025, 0.8044, 0.8345, 0.798, 0.8248, 0.7719, 0.9238, 0.7805, 0.6785, 0.7719, 0.6654, 0.8026, 0.6009, 0.8043, 0.5792, 0.7766, 0.8345, 0.798, 0.7897, 0.8431, 0.7504, 0.8305, 0.8248, 0.7719, 0.7499, 0.8334, 0.7084, 0.845, 0.6654, 0.8026, 0.6785, 0.7719, 0.8382, 0.8097, 0.7947, 0.8452, 0.7897, 0.8431, 0.8345, 0.798, 0.7084, 0.845, 0.6949, 0.8501, 0.6598, 0.8192, 0.6654, 0.8026, 0.7947, 0.8452, 0.795, 0.8987, 0.7886, 0.8997, 0.7897, 0.8431, 0.7062, 0.9001, 0.6925, 0.8956, 0.6949, 0.8501, 0.7084, 0.845, 0.7897, 0.8431, 0.7886, 0.8997, 0.754, 0.9179, 0.7504, 0.8305, 0.7418, 0.9205, 0.7062, 0.9001, 0.7084, 0.845, 0.7499, 0.8334, 0.7886, 0.8997, 0.8305, 0.9453, 0.8249, 0.9744, 0.754, 0.9179, 0.6681, 0.9741, 0.6627, 0.9414, 0.7062, 0.9001, 0.7418, 0.9205, 0.795, 0.8987, 0.832, 0.9364, 0.8305, 0.9453, 0.7886, 0.8997, 0.6627, 0.9414, 0.6595, 0.9262, 0.6925, 0.8956, 0.7062, 0.9001, 0.832, 0.9364, 0.8929, 0.9372, 0.8976, 0.9435, 0.8305, 0.9453, 0.5987, 0.9378, 0.6079, 0.9247, 0.6595, 0.9262, 0.6627, 0.9414, 0.8305, 0.9453, 0.8976, 0.9435, 0.9183, 0.9744, 0.8249, 0.9744, 0.5749, 0.9705, 0.5987, 0.9378, 0.6627, 0.9414, 0.6681, 0.9741, 0.8976, 0.9435, 0.938, 0.9019, 0.9825, 0.9193, 0.9183, 0.9744, 0.5135, 0.913, 0.5593, 0.8972, 0.5987, 0.9378, 0.5749, 0.9705, 0.8929, 0.9372, 0.9323, 0.8992, 0.938, 0.9019, 0.8976, 0.9435, 0.5593, 0.8972, 0.5756, 0.8915, 0.6079, 0.9247, 0.5987, 0.9378, 0.9323, 0.8992, 0.8929, 0.9372, 0.8894, 0.9317, 0.9284, 0.8976, 0.6121, 0.9198, 0.6079, 0.9247, 0.5756, 0.8915, 0.5799, 0.8901, 0.8929, 0.9372, 0.832, 0.9364, 0.8352, 0.9263, 0.8894, 0.9317, 0.6579, 0.917, 0.6595, 0.9262, 0.6079, 0.9247, 0.6121, 0.9198, 0.832, 0.9364, 0.795, 0.8987, 0.8049, 0.8945, 0.8352, 0.9263, 0.6844, 0.8915, 0.6925, 0.8956, 0.6595, 0.9262, 0.6579, 0.917, 0.795, 0.8987, 0.7947, 0.8452, 0.808, 0.8501, 0.8049, 0.8945, 0.6837, 0.8544, 0.6949, 0.8501, 0.6925, 0.8956, 0.6844, 0.8915, 0.7947, 0.8452, 0.8382, 0.8097, 0.8422, 0.8198, 0.808, 0.8501, 0.6569, 0.8283, 0.6598, 0.8192, 0.6949, 0.8501, 0.6837, 0.8544, 0.8382, 0.8097, 0.8963, 0.8115, 0.8904, 0.8197, 0.8422, 0.8198, 0.6167, 0.8264, 0.6105, 0.8185, 0.6598, 0.8192, 0.6569, 0.8283, 0.8963, 0.8115, 0.9339, 0.8525, 0.9282, 0.8533, 0.8904, 0.8197, 0.5823, 0.8528, 0.5761, 0.8516, 0.6105, 0.8185, 0.6167, 0.8264, 0.9339, 0.8525, 0.9323, 0.8992, 0.9284, 0.8976, 0.9282, 0.8533, 0.5799, 0.8901, 0.5756, 0.8915, 0.5761, 0.8516, 0.5823, 0.8528, 0.8736, 0.8716, 0.9282, 0.8533, 0.9284, 0.8976, 0.5799, 0.8901, 0.5823, 0.8528, 0.6357, 0.8712, 0.8904, 0.8197, 0.9282, 0.8533, 0.8736, 0.8716, 0.6357, 0.8712, 0.5823, 0.8528, 0.6167, 0.8264, 0.8736, 0.8716, 0.8422, 0.8198, 0.8904, 0.8197, 0.6167, 0.8264, 0.6569, 0.8283, 0.6357, 0.8712, 0.8736, 0.8716, 0.808, 0.8501, 0.8422, 0.8198, 0.6569, 0.8283, 0.6837, 0.8544, 0.6357, 0.8712, 0.8736, 0.8716, 0.8049, 0.8945, 0.808, 0.8501, 0.6837, 0.8544, 0.6844, 0.8915, 0.6357, 0.8712, 0.8736, 0.8716, 0.8352, 0.9263, 0.8049, 0.8945, 0.6844, 0.8915, 0.6579, 0.917, 0.6357, 0.8712, 0.8736, 0.8716, 0.8894, 0.9317, 0.8352, 0.9263, 0.6579, 0.917, 0.6121, 0.9198, 0.6357, 0.8712, 0.8736, 0.8716, 0.9284, 0.8976, 0.8894, 0.9317, 0.6121, 0.9198, 0.5799, 0.8901, 0.6357, 0.8712, 0.2465, 0.5739, 0.2411, 0.5898, 0.2115, 0.5877, 0.2116, 0.5738, 0.2115, 0.5877, 0.1819, 0.5895, 0.1767, 0.5736, 0.2116, 0.5738, 0.2764, 0.5778, 0.2535, 0.593, 0.2411, 0.5898, 0.2465, 0.5739, 0.1819, 0.5895, 0.1695, 0.5926, 0.1468, 0.5772, 0.1767, 0.5736, 0.2848, 0.5883, 0.2591, 0.6106, 0.2535, 0.593, 0.2764, 0.5778, 0.1695, 0.5926, 0.1636, 0.6102, 0.1382, 0.5876, 0.1468, 0.5772, 0.2879, 0.628, 0.2582, 0.6325, 0.2591, 0.6106, 0.2848, 0.5883, 0.1636, 0.6102, 0.1644, 0.632, 0.1347, 0.6273, 0.1382, 0.5876, 0.2908, 0.6802, 0.2554, 0.6839, 0.2582, 0.6325, 0.2879, 0.628, 0.1644, 0.632, 0.1667, 0.6835, 0.1312, 0.6795, 0.1347, 0.6273, 0.2905, 0.7353, 0.3344, 0.7598, 0.3106, 0.7892, 0.243, 0.7715, 0.1108, 0.7888, 0.08701, 0.7591, 0.1312, 0.7348, 0.1785, 0.7713, 0.3344, 0.7598, 0.3687, 0.7895, 0.3573, 0.8135, 0.3106, 0.7892, 0.06385, 0.813, 0.05242, 0.7889, 0.08701, 0.7591, 0.1108, 0.7888, 0.3687, 0.7895, 0.4183, 0.8236, 0.3818, 0.8446, 0.3573, 0.8135, 0.03923, 0.8442, 0.002599, 0.823, 0.05242, 0.7889, 0.06385, 0.813, 0.4183, 0.8236, 0.4146, 0.8934, 0.3829, 0.8859, 0.3818, 0.8446, 0.03802, 0.8855, 0.006198, 0.893, 0.002599, 0.823, 0.03923, 0.8442, 0.4146, 0.8934, 0.3857, 0.9131, 0.3663, 0.898, 0.3829, 0.8859, 0.05464, 0.8977, 0.0352, 0.9128, 0.006198, 0.893, 0.03802, 0.8855, 0.3857, 0.9131, 0.3419, 0.9463, 0.3186, 0.9276, 0.3663, 0.898, 0.1023, 0.9275, 0.07903, 0.9462, 0.0352, 0.9128, 0.05464, 0.8977, 0.3419, 0.9463, 0.2993, 0.9777, 0.2916, 0.946, 0.3186, 0.9276, 0.1294, 0.9459, 0.1217, 0.9777, 0.07903, 0.9462, 0.1023, 0.9275, 0.2993, 0.9777, 0.2617, 0.9725, 0.2695, 0.9427, 0.2916, 0.946, 0.1516, 0.9427, 0.1594, 0.9725, 0.1217, 0.9777, 0.1294, 0.9459, 0.2617, 0.9725, 0.2267, 0.932, 0.2402, 0.9088, 0.2695, 0.9427, 0.181, 0.9087, 0.1944, 0.932, 0.1594, 0.9725, 0.1516, 0.9427, 0.2267, 0.932, 0.2106, 0.9211, 0.2106, 0.893, 0.2402, 0.9088, 0.2106, 0.893, 0.2106, 0.9211, 0.1944, 0.932, 0.181, 0.9087, 0.2585, 0.8976, 0.279, 0.907, 0.2695, 0.9427, 0.2402, 0.9088, 0.1516, 0.9427, 0.1421, 0.9069, 0.1627, 0.8975, 0.181, 0.9087, 0.279, 0.907, 0.2961, 0.9072, 0.2916, 0.946, 0.2695, 0.9427, 0.1294, 0.9459, 0.125, 0.907, 0.1421, 0.9069, 0.1516, 0.9427, 0.3179, 0.8998, 0.3186, 0.9276, 0.2916, 0.946, 0.2961, 0.9072, 0.1294, 0.9459, 0.1023, 0.9275, 0.1031, 0.8997, 0.125, 0.907, 0.3521, 0.8826, 0.3663, 0.898, 0.3186, 0.9276, 0.3179, 0.8998, 0.1023, 0.9275, 0.05464, 0.8977, 0.06892, 0.8823, 0.1031, 0.8997, 0.3612, 0.866, 0.3829, 0.8859, 0.3663, 0.898, 0.3521, 0.8826, 0.05464, 0.8977, 0.03802, 0.8855, 0.05981, 0.8657, 0.06892, 0.8823, 0.3573, 0.8421, 0.3818, 0.8446, 0.3829, 0.8859, 0.3612, 0.866, 0.03802, 0.8855, 0.03923, 0.8442, 0.0638, 0.8416, 0.05981, 0.8657, 0.3295, 0.8144, 0.3573, 0.8135, 0.3818, 0.8446, 0.3573, 0.8421, 0.03923, 0.8442, 0.06385, 0.813, 0.09176, 0.814, 0.0638, 0.8416, 0.3031, 0.8039, 0.3106, 0.7892, 0.3573, 0.8135, 0.3295, 0.8144, 0.06385, 0.813, 0.1108, 0.7888, 0.1182, 0.8035, 0.09176, 0.814, 0.2618, 0.8188, 0.243, 0.7715, 0.3106, 0.7892, 0.3031, 0.8039, 0.1108, 0.7888, 0.1785, 0.7713, 0.1596, 0.8186, 0.1182, 0.8035, 0.2618, 0.8188, 0.2526, 0.8316, 0.2108, 0.8083, 0.243, 0.7715, 0.2108, 0.8083, 0.1688, 0.8314, 0.1596, 0.8186, 0.1785, 0.7713, 0.2585, 0.8976, 0.2402, 0.9088, 0.2106, 0.893, 0.2446, 0.8733, 0.2106, 0.893, 0.181, 0.9087, 0.1627, 0.8975, 0.1766, 0.8733, 0.2446, 0.8733, 0.2106, 0.893, 0.2107, 0.8512, 0.245, 0.8496, 0.2107, 0.8512, 0.2106, 0.893, 0.1766, 0.8733, 0.1763, 0.8495, 0.2108, 0.8083, 0.2526, 0.8316, 0.245, 0.8496, 0.2107, 0.8512, 0.1763, 0.8495, 0.1688, 0.8314, 0.2108, 0.8083, 0.2107, 0.8512, 0.2222, 0.6024, 0.2114, 0.6007, 0.2115, 0.5877, 0.2411, 0.5898, 0.2115, 0.5877, 0.2114, 0.6007, 0.2006, 0.6023, 0.1819, 0.5895, 0.2318, 0.6107, 0.2222, 0.6024, 0.2411, 0.5898, 0.2535, 0.593, 0.1819, 0.5895, 0.2006, 0.6023, 0.191, 0.6105, 0.1695, 0.5926, 0.2303, 0.6327, 0.2318, 0.6107, 0.2535, 0.593, 0.2591, 0.6106, 0.1695, 0.5926, 0.191, 0.6105, 0.1922, 0.6325, 0.1636, 0.6102, 0.2554, 0.6839, 0.2268, 0.6867, 0.2324, 0.6384, 0.2582, 0.6325, 0.1901, 0.6382, 0.1953, 0.6865, 0.1667, 0.6835, 0.1644, 0.632, 0.2303, 0.6327, 0.2591, 0.6106, 0.2582, 0.6325, 0.2324, 0.6384, 0.1644, 0.632, 0.1636, 0.6102, 0.1922, 0.6325, 0.1901, 0.6382, 0.2306, 0.7207, 0.2109, 0.7131, 0.211, 0.687, 0.2268, 0.6867, 0.211, 0.687, 0.2109, 0.7131, 0.1911, 0.7205, 0.1953, 0.6865, 0.2324, 0.6384, 0.2268, 0.6867, 0.211, 0.687, 0.2112, 0.6419, 0.211, 0.687, 0.1953, 0.6865, 0.1901, 0.6382, 0.2112, 0.6419, 0.2113, 0.6286, 0.2303, 0.6327, 0.2324, 0.6384, 0.2112, 0.6419, 0.1901, 0.6382, 0.1922, 0.6325, 0.2113, 0.6286, 0.2112, 0.6419, 0.24, 0.7365, 0.2297, 0.7385, 0.2273, 0.7292, 0.2306, 0.7207, 0.1944, 0.729, 0.192, 0.7383, 0.1816, 0.7362, 0.1911, 0.7205, 0.2351, 0.7557, 0.2285, 0.7499, 0.2297, 0.7385, 0.24, 0.7365, 0.192, 0.7383, 0.193, 0.7495, 0.1864, 0.7553, 0.1816, 0.7362, 0.2114, 0.7623, 0.2201, 0.7538, 0.2285, 0.7499, 0.2351, 0.7557, 0.193, 0.7495, 0.2012, 0.7534, 0.2114, 0.7623, 0.1864, 0.7553, 0.2093, 0.7524, 0.2108, 0.7473, 0.2201, 0.7538, 0.2114, 0.7623, 0.2012, 0.7534, 0.2108, 0.7473, 0.2093, 0.7524, 0.2114, 0.7623, 0.2109, 0.7131, 0.2306, 0.7207, 0.2273, 0.7292, 0.2109, 0.7208, 0.1944, 0.729, 0.1911, 0.7205, 0.2109, 0.7131, 0.2109, 0.7208, 0.2109, 0.7208, 0.2273, 0.7292, 0.223, 0.7339, 0.2109, 0.7275, 0.1986, 0.7338, 0.1944, 0.729, 0.2109, 0.7208, 0.2109, 0.7275, 0.2108, 0.7473, 0.2108, 0.7415, 0.2197, 0.7484, 0.2201, 0.7538, 0.2016, 0.7482, 0.2108, 0.7415, 0.2108, 0.7473, 0.2012, 0.7534, 0.2201, 0.7538, 0.2197, 0.7484, 0.225, 0.7465, 0.2285, 0.7499, 0.1965, 0.7462, 0.2016, 0.7482, 0.2012, 0.7534, 0.193, 0.7495, 0.2285, 0.7499, 0.225, 0.7465, 0.2252, 0.7391, 0.2297, 0.7385, 0.1964, 0.7389, 0.1965, 0.7462, 0.193, 0.7495, 0.192, 0.7383, 0.2297, 0.7385, 0.2252, 0.7391, 0.223, 0.7339, 0.2273, 0.7292, 0.1986, 0.7338, 0.1964, 0.7389, 0.192, 0.7383, 0.1944, 0.729, 0.2108, 0.7415, 0.2252, 0.7391, 0.225, 0.7465, 0.2197, 0.7484, 0.1965, 0.7462, 0.1964, 0.7389, 0.2108, 0.7415, 0.2016, 0.7482, 0.2108, 0.7415, 0.2109, 0.7275, 0.223, 0.7339, 0.2252, 0.7391, 0.1986, 0.7338, 0.2109, 0.7275, 0.2108, 0.7415, 0.1964, 0.7389, 0.2114, 0.7623, 0.2351, 0.7557, 0.243, 0.7715, 0.2108, 0.8083, 0.1785, 0.7713, 0.1864, 0.7553, 0.2114, 0.7623, 0.2108, 0.8083, 0.2351, 0.7557, 0.24, 0.7365, 0.253, 0.7316, 0.243, 0.7715, 0.1687, 0.7312, 0.1816, 0.7362, 0.1864, 0.7553, 0.1785, 0.7713, 0.24, 0.7365, 0.2306, 0.7207, 0.2535, 0.7138, 0.253, 0.7316, 0.1683, 0.7135, 0.1911, 0.7205, 0.1816, 0.7362, 0.1687, 0.7312, 0.2306, 0.7207, 0.2268, 0.6867, 0.2554, 0.6839, 0.2535, 0.7138, 0.1667, 0.6835, 0.1953, 0.6865, 0.1911, 0.7205, 0.1683, 0.7135, 0.2908, 0.6802, 0.2912, 0.7081, 0.2535, 0.7138, 0.2554, 0.6839, 0.1683, 0.7135, 0.1306, 0.7075, 0.1312, 0.6795, 0.1667, 0.6835, 0.2912, 0.7081, 0.2913, 0.722, 0.253, 0.7316, 0.2535, 0.7138, 0.1687, 0.7312, 0.1304, 0.7214, 0.1306, 0.7075, 0.1683, 0.7135, 0.2905, 0.7353, 0.243, 0.7715, 0.253, 0.7316, 0.2913, 0.722, 0.1687, 0.7312, 0.1785, 0.7713, 0.1312, 0.7348, 0.1304, 0.7214, 0.2303, 0.6327, 0.2113, 0.6286, 0.2113, 0.6265, 0.2272, 0.6287, 0.2113, 0.6265, 0.2113, 0.6286, 0.1922, 0.6325, 0.1954, 0.6285, 0.2318, 0.6107, 0.2303, 0.6327, 0.2272, 0.6287, 0.228, 0.6132, 0.1954, 0.6285, 0.1922, 0.6325, 0.191, 0.6105, 0.1947, 0.6131, 0.2222, 0.6024, 0.2318, 0.6107, 0.228, 0.6132, 0.2194, 0.6049, 0.1947, 0.6131, 0.191, 0.6105, 0.2006, 0.6023, 0.2035, 0.6049, 0.2114, 0.6007, 0.2222, 0.6024, 0.2194, 0.6049, 0.2114, 0.6032, 0.2035, 0.6049, 0.2006, 0.6023, 0.2114, 0.6007, 0.2114, 0.6032, 0.2114, 0.6032, 0.2194, 0.6049, 0.2157, 0.6123, 0.2114, 0.6111, 0.2071, 0.6122, 0.2035, 0.6049, 0.2114, 0.6032, 0.2114, 0.6111, 0.2194, 0.6049, 0.228, 0.6132, 0.22, 0.6152, 0.2157, 0.6123, 0.2027, 0.6151, 0.1947, 0.6131, 0.2035, 0.6049, 0.2071, 0.6122, 0.228, 0.6132, 0.2272, 0.6287, 0.2205, 0.6204, 0.22, 0.6152, 0.2022, 0.6203, 0.1954, 0.6285, 0.1947, 0.6131, 0.2027, 0.6151, 0.2272, 0.6287, 0.2113, 0.6265, 0.2113, 0.6193, 0.2205, 0.6204, 0.2113, 0.6193, 0.2113, 0.6265, 0.1954, 0.6285, 0.2022, 0.6203, 0.2113, 0.6193, 0.2114, 0.6111, 0.2157, 0.6123, 0.2205, 0.6204, 0.2071, 0.6122, 0.2114, 0.6111, 0.2113, 0.6193, 0.2022, 0.6203, 0.2205, 0.6204, 0.2157, 0.6123, 0.22, 0.6152, 0.2027, 0.6151, 0.2071, 0.6122, 0.2022, 0.6203, 0.245, 0.8496, 0.2526, 0.8316, 0.26, 0.837, 0.2558, 0.852, 0.1613, 0.8369, 0.1688, 0.8314, 0.1763, 0.8495, 0.1655, 0.8519, 0.2446, 0.8733, 0.245, 0.8496, 0.2558, 0.852, 0.2585, 0.8701, 0.1655, 0.8519, 0.1763, 0.8495, 0.1766, 0.8733, 0.1627, 0.87, 0.2585, 0.8976, 0.2446, 0.8733, 0.2585, 0.8701, 0.2676, 0.8873, 0.1627, 0.87, 0.1766, 0.8733, 0.1627, 0.8975, 0.1536, 0.8872, 0.2526, 0.8316, 0.2618, 0.8188, 0.2691, 0.827, 0.26, 0.837, 0.1522, 0.8267, 0.1596, 0.8186, 0.1688, 0.8314, 0.1613, 0.8369, 0.2618, 0.8188, 0.3031, 0.8039, 0.3006, 0.8171, 0.2691, 0.827, 0.1207, 0.8167, 0.1182, 0.8035, 0.1596, 0.8186, 0.1522, 0.8267, 0.3031, 0.8039, 0.3295, 0.8144, 0.3222, 0.8249, 0.3006, 0.8171, 0.09901, 0.8245, 0.09176, 0.814, 0.1182, 0.8035, 0.1207, 0.8167, 0.3295, 0.8144, 0.3573, 0.8421, 0.3452, 0.8442, 0.3222, 0.8249, 0.07592, 0.8438, 0.0638, 0.8416, 0.09176, 0.814, 0.09901, 0.8245, 0.3573, 0.8421, 0.3612, 0.866, 0.3468, 0.8644, 0.3452, 0.8442, 0.07427, 0.8641, 0.05981, 0.8657, 0.0638, 0.8416, 0.07592, 0.8438, 0.3612, 0.866, 0.3521, 0.8826, 0.3415, 0.8782, 0.3468, 0.8644, 0.07954, 0.8779, 0.06892, 0.8823, 0.05981, 0.8657, 0.07427, 0.8641, 0.3521, 0.8826, 0.3179, 0.8998, 0.3133, 0.8899, 0.3415, 0.8782, 0.1077, 0.8897, 0.1031, 0.8997, 0.06892, 0.8823, 0.07954, 0.8779, 0.3179, 0.8998, 0.2961, 0.9072, 0.2966, 0.8963, 0.3133, 0.8899, 0.1245, 0.8962, 0.125, 0.907, 0.1031, 0.8997, 0.1077, 0.8897, 0.2961, 0.9072, 0.279, 0.907, 0.2824, 0.8958, 0.2966, 0.8963, 0.1387, 0.8957, 0.1421, 0.9069, 0.125, 0.907, 0.1245, 0.8962, 0.279, 0.907, 0.2585, 0.8976, 0.2676, 0.8873, 0.2824, 0.8958, 0.1536, 0.8872, 0.1627, 0.8975, 0.1421, 0.9069, 0.1387, 0.8957, 0.2824, 0.8958, 0.2676, 0.8873, 0.274, 0.8822, 0.2841, 0.8907, 0.1471, 0.882, 0.1536, 0.8872, 0.1387, 0.8957, 0.1371, 0.8905, 0.2966, 0.8963, 0.2824, 0.8958, 0.2841, 0.8907, 0.2962, 0.891, 0.1371, 0.8905, 0.1387, 0.8957, 0.1245, 0.8962, 0.1249, 0.8908, 0.3133, 0.8899, 0.2966, 0.8963, 0.2962, 0.891, 0.3115, 0.8859, 0.1249, 0.8908, 0.1245, 0.8962, 0.1077, 0.8897, 0.1096, 0.8857, 0.3415, 0.8782, 0.3133, 0.8899, 0.3115, 0.8859, 0.3347, 0.8731, 0.1096, 0.8857, 0.1077, 0.8897, 0.07954, 0.8779, 0.08633, 0.8728, 0.3468, 0.8644, 0.3415, 0.8782, 0.3347, 0.8731, 0.3395, 0.8622, 0.08633, 0.8728, 0.07954, 0.8779, 0.07427, 0.8641, 0.08159, 0.8619, 0.3452, 0.8442, 0.3468, 0.8644, 0.3395, 0.8622, 0.3384, 0.8479, 0.08159, 0.8619, 0.07427, 0.8641, 0.07592, 0.8438, 0.08268, 0.8476, 0.3222, 0.8249, 0.3452, 0.8442, 0.3384, 0.8479, 0.3192, 0.8296, 0.08268, 0.8476, 0.07592, 0.8438, 0.09901, 0.8245, 0.102, 0.8292, 0.3006, 0.8171, 0.3222, 0.8249, 0.3192, 0.8296, 0.3014, 0.8231, 0.102, 0.8292, 0.09901, 0.8245, 0.1207, 0.8167, 0.1199, 0.8228, 0.2691, 0.827, 0.3006, 0.8171, 0.3014, 0.8231, 0.2733, 0.8314, 0.1199, 0.8228, 0.1207, 0.8167, 0.1522, 0.8267, 0.148, 0.8312, 0.26, 0.837, 0.2691, 0.827, 0.2733, 0.8314, 0.2659, 0.8418, 0.148, 0.8312, 0.1522, 0.8267, 0.1613, 0.8369, 0.1554, 0.8417, 0.2676, 0.8873, 0.2585, 0.8701, 0.2649, 0.8689, 0.274, 0.8822, 0.1563, 0.8688, 0.1627, 0.87, 0.1536, 0.8872, 0.1471, 0.882, 0.2585, 0.8701, 0.2558, 0.852, 0.2646, 0.8535, 0.2649, 0.8689, 0.1566, 0.8534, 0.1655, 0.8519, 0.1627, 0.87, 0.1563, 0.8688, 0.2558, 0.852, 0.26, 0.837, 0.2659, 0.8418, 0.2646, 0.8535, 0.1554, 0.8417, 0.1613, 0.8369, 0.1655, 0.8519, 0.1566, 0.8534, 0.747, 0.2182, 0.7579, 0.2392, 0.7159, 0.2622, 0.7128, 0.2282, 0.6973, 0.1979, 0.7449, 0.1948, 0.747, 0.2182, 0.7128, 0.2282, 0.7579, 0.2392, 0.8043, 0.2979, 0.7608, 0.3127, 0.7159, 0.2622, 0.7081, 0.1315, 0.7525, 0.1207, 0.7449, 0.1948, 0.6973, 0.1979, 0.8043, 0.2979, 0.8043, 0.3524, 0.7578, 0.3516, 0.7608, 0.3127, 0.6849, 0.1005, 0.7234, 0.07506, 0.7525, 0.1207, 0.7081, 0.1315, 0.8043, 0.3524, 0.755, 0.4116, 0.7071, 0.392, 0.7578, 0.3516, 0.621, 0.09349, 0.6506, 0.05178, 0.7234, 0.07506, 0.6849, 0.1005, 0.755, 0.4116, 0.6988, 0.483, 0.6582, 0.4586, 0.7071, 0.392, 0.5453, 0.06358, 0.5662, 0.02212, 0.6506, 0.05178, 0.621, 0.09349, 0.6988, 0.483, 0.6671, 0.5296, 0.6295, 0.4925, 0.6582, 0.4586, 0.5038, 0.05031, 0.5159, 0.0001377, 0.5662, 0.02212, 0.5453, 0.06358, 0.6671, 0.5296, 0.551, 0.5497, 0.5356, 0.5198, 0.6295, 0.4925, 0.412, 0.07554, 0.4099, 0.04285, 0.5159, 0.0001377, 0.5038, 0.05031, 0.551, 0.5497, 0.4528, 0.5955, 0.4494, 0.5463, 0.5356, 0.5198, 0.3268, 0.09578, 0.3056, 0.05267, 0.4099, 0.04285, 0.412, 0.07554, 0.4528, 0.5955, 0.3694, 0.5904, 0.3783, 0.5606, 0.4494, 0.5463, 0.2594, 0.1184, 0.2373, 0.09735, 0.3056, 0.05267, 0.3268, 0.09578, 0.1741, 0.377, 0.212, 0.367, 0.2632, 0.4343, 0.1907, 0.4278, 0.223, 0.2833, 0.212, 0.367, 0.1741, 0.377, 0.1635, 0.3248, 0.09328, 0.3984, 0.1741, 0.377, 0.1907, 0.4278, 0.1133, 0.4377, 0.1635, 0.3248, 0.1741, 0.377, 0.09328, 0.3984, 0.09138, 0.3543, 0.03604, 0.4134, 0.09328, 0.3984, 0.1133, 0.4377, 0.05736, 0.4545, 0.09138, 0.3543, 0.09328, 0.3984, 0.03604, 0.4134, 0.03446, 0.3671, 0.02693, 0.4705, 0.003815, 0.4218, 0.03604, 0.4134, 0.05736, 0.4545, 0.03604, 0.4134, 0.003815, 0.4218, 0.0001377, 0.3681, 0.03446, 0.3671, 0.05416, 0.5069, 0.02693, 0.4705, 0.05736, 0.4545, 0.07963, 0.4864, 0.03446, 0.3671, 0.0001377, 0.3681, 0.006039, 0.3231, 0.03822, 0.3284, 0.07166, 0.5218, 0.05416, 0.5069, 0.07963, 0.4864, 0.128, 0.4834, 0.03822, 0.3284, 0.006039, 0.3231, 0.01397, 0.3016, 0.08172, 0.3073, 0.1256, 0.5391, 0.07166, 0.5218, 0.128, 0.4834, 0.2027, 0.4798, 0.08172, 0.3073, 0.01397, 0.3016, 0.05237, 0.2601, 0.1483, 0.2739, 0.128, 0.4834, 0.1133, 0.4377, 0.1907, 0.4278, 0.2027, 0.4798, 0.1635, 0.3248, 0.09138, 0.3543, 0.08172, 0.3073, 0.1483, 0.2739, 0.128, 0.4834, 0.07963, 0.4864, 0.05736, 0.4545, 0.1133, 0.4377, 0.03446, 0.3671, 0.03822, 0.3284, 0.08172, 0.3073, 0.09138, 0.3543, 0.2554, 0.5059, 0.2027, 0.4798, 0.1907, 0.4278, 0.2632, 0.4343, 0.1635, 0.3248, 0.1483, 0.2739, 0.181, 0.2254, 0.223, 0.2833, 0.2006, 0.5515, 0.1256, 0.5391, 0.2027, 0.4798, 0.2554, 0.5059, 0.1483, 0.2739, 0.05237, 0.2601, 0.1114, 0.2129, 0.181, 0.2254, 0.2432, 0.5622, 0.277, 0.5252, 0.2867, 0.5493, 0.263, 0.5726, 0.1866, 0.1728, 0.19, 0.1982, 0.1429, 0.1829, 0.1549, 0.1643, 0.2006, 0.5515, 0.2554, 0.5059, 0.277, 0.5252, 0.2432, 0.5622, 0.19, 0.1982, 0.181, 0.2254, 0.1114, 0.2129, 0.1429, 0.1829, 0.2857, 0.5864, 0.263, 0.5726, 0.2867, 0.5493, 0.2951, 0.568, 0.1866, 0.1728, 0.1549, 0.1643, 0.1677, 0.1414, 0.1847, 0.1527, 0.2857, 0.5864, 0.2951, 0.568, 0.3783, 0.5606, 0.3694, 0.5904, 0.2594, 0.1184, 0.1847, 0.1527, 0.1677, 0.1414, 0.2373, 0.09735, 0.4415, 0.3049, 0.4462, 0.3346, 0.426, 0.3453, 0.4177, 0.3114, 0.4076, 0.2778, 0.4304, 0.2769, 0.4415, 0.3049, 0.4177, 0.3114, 0.4177, 0.3114, 0.426, 0.3453, 0.3899, 0.3653, 0.3759, 0.3227, 0.3664, 0.2789, 0.4076, 0.2778, 0.4177, 0.3114, 0.3759, 0.3227, 0.3759, 0.3227, 0.3899, 0.3653, 0.2943, 0.4156, 0.2469, 0.3577, 0.2591, 0.2841, 0.3664, 0.2789, 0.3759, 0.3227, 0.2469, 0.3577, 0.2469, 0.3577, 0.2943, 0.4156, 0.2632, 0.4343, 0.212, 0.367, 0.223, 0.2833, 0.2591, 0.2841, 0.2469, 0.3577, 0.212, 0.367, 0.2554, 0.5059, 0.2632, 0.4343, 0.2943, 0.4156, 0.277, 0.5252, 0.2591, 0.2841, 0.223, 0.2833, 0.181, 0.2254, 0.19, 0.1982, 0.5356, 0.5198, 0.4494, 0.5463, 0.4573, 0.4451, 0.5096, 0.4253, 0.3847, 0.1775, 0.3268, 0.09578, 0.412, 0.07554, 0.4377, 0.1685, 0.4744, 0.296, 0.4796, 0.331, 0.4462, 0.3346, 0.4415, 0.3049, 0.4304, 0.2769, 0.4612, 0.2634, 0.4744, 0.296, 0.4415, 0.3049, 0.596, 0.2618, 0.5897, 0.3282, 0.5511, 0.3233, 0.5479, 0.2754, 0.5258, 0.233, 0.5559, 0.2087, 0.596, 0.2618, 0.5479, 0.2754, 0.5479, 0.2754, 0.5511, 0.3233, 0.5213, 0.3224, 0.5051, 0.2875, 0.501, 0.2492, 0.5258, 0.233, 0.5479, 0.2754, 0.5051, 0.2875, 0.5051, 0.2875, 0.5213, 0.3224, 0.4796, 0.331, 0.4744, 0.296, 0.4612, 0.2634, 0.501, 0.2492, 0.5051, 0.2875, 0.4744, 0.296, 0.6582, 0.4586, 0.6295, 0.4925, 0.6, 0.4515, 0.6083, 0.415, 0.5003, 0.09962, 0.5038, 0.05031, 0.5453, 0.06358, 0.5261, 0.1259, 0.6083, 0.415, 0.6, 0.4515, 0.5541, 0.3954, 0.5615, 0.3614, 0.4906, 0.1704, 0.5003, 0.09962, 0.5261, 0.1259, 0.5147, 0.1952, 0.5615, 0.3614, 0.5541, 0.3954, 0.5303, 0.3704, 0.5329, 0.3469, 0.4835, 0.2036, 0.4906, 0.1704, 0.5147, 0.1952, 0.4981, 0.2223, 0.5329, 0.3469, 0.5303, 0.3704, 0.5068, 0.3612, 0.5091, 0.3416, 0.4689, 0.2241, 0.4835, 0.2036, 0.4981, 0.2223, 0.4808, 0.2393, 0.4823, 0.3693, 0.4784, 0.3493, 0.5091, 0.3416, 0.5068, 0.3612, 0.4808, 0.2393, 0.4512, 0.2487, 0.4452, 0.2303, 0.4689, 0.2241, 0.4796, 0.331, 0.5213, 0.3224, 0.5091, 0.3416, 0.4784, 0.3493, 0.4808, 0.2393, 0.501, 0.2492, 0.4612, 0.2634, 0.4512, 0.2487, 0.5213, 0.3224, 0.5511, 0.3233, 0.5329, 0.3469, 0.5091, 0.3416, 0.4981, 0.2223, 0.5258, 0.233, 0.501, 0.2492, 0.4808, 0.2393, 0.5511, 0.3233, 0.5897, 0.3282, 0.5615, 0.3614, 0.5329, 0.3469, 0.5147, 0.1952, 0.5559, 0.2087, 0.5258, 0.233, 0.4981, 0.2223, 0.5897, 0.3282, 0.668, 0.3783, 0.6083, 0.415, 0.5615, 0.3614, 0.5261, 0.1259, 0.5955, 0.1255, 0.5559, 0.2087, 0.5147, 0.1952, 0.7071, 0.392, 0.6582, 0.4586, 0.6083, 0.415, 0.668, 0.3783, 0.5261, 0.1259, 0.5453, 0.06358, 0.621, 0.09349, 0.5955, 0.1255, 0.6793, 0.2379, 0.668, 0.3783, 0.5897, 0.3282, 0.596, 0.2618, 0.5559, 0.2087, 0.5955, 0.1255, 0.6793, 0.2379, 0.596, 0.2618, 0.7159, 0.2622, 0.7608, 0.3127, 0.7578, 0.3516, 0.7071, 0.392, 0.6849, 0.1005, 0.7081, 0.1315, 0.6973, 0.1979, 0.621, 0.09349, 0.7159, 0.2622, 0.7071, 0.392, 0.668, 0.3783, 0.6793, 0.2379, 0.5955, 0.1255, 0.621, 0.09349, 0.6973, 0.1979, 0.6793, 0.2379, 0.7128, 0.2282, 0.7159, 0.2622, 0.6793, 0.2379, 0.6793, 0.2379, 0.6973, 0.1979, 0.7128, 0.2282, 0.6295, 0.4925, 0.5356, 0.5198, 0.5096, 0.4253, 0.6, 0.4515, 0.4377, 0.1685, 0.412, 0.07554, 0.5038, 0.05031, 0.5003, 0.09962, 0.5096, 0.4253, 0.5117, 0.4043, 0.5541, 0.3954, 0.6, 0.4515, 0.4906, 0.1704, 0.4498, 0.1852, 0.4377, 0.1685, 0.5003, 0.09962, 0.5117, 0.4043, 0.4989, 0.3859, 0.5303, 0.3704, 0.5541, 0.3954, 0.4835, 0.2036, 0.4491, 0.2059, 0.4498, 0.1852, 0.4906, 0.1704, 0.4823, 0.3693, 0.5068, 0.3612, 0.5303, 0.3704, 0.4989, 0.3859, 0.4835, 0.2036, 0.4689, 0.2241, 0.4452, 0.2303, 0.4491, 0.2059, 0.2943, 0.4156, 0.3899, 0.3653, 0.4094, 0.3869, 0.3746, 0.4548, 0.3722, 0.2505, 0.3664, 0.2789, 0.2591, 0.2841, 0.3085, 0.2102, 0.4573, 0.4451, 0.3746, 0.4548, 0.4094, 0.3869, 0.4325, 0.403, 0.3722, 0.2505, 0.3085, 0.2102, 0.3847, 0.1775, 0.3838, 0.2244, 0.4494, 0.5463, 0.3783, 0.5606, 0.3746, 0.4548, 0.4573, 0.4451, 0.3085, 0.2102, 0.2594, 0.1184, 0.3268, 0.09578, 0.3847, 0.1775, 0.3783, 0.5606, 0.2867, 0.5493, 0.277, 0.5252, 0.3746, 0.4548, 0.19, 0.1982, 0.1866, 0.1728, 0.2594, 0.1184, 0.3085, 0.2102, 0.277, 0.5252, 0.2943, 0.4156, 0.3746, 0.4548, 0.3085, 0.2102, 0.2591, 0.2841, 0.19, 0.1982, 0.3783, 0.5606, 0.2951, 0.568, 0.2867, 0.5493, 0.1866, 0.1728, 0.1847, 0.1527, 0.2594, 0.1184, 0.4823, 0.3693, 0.4527, 0.3713, 0.4476, 0.3525, 0.4784, 0.3493, 0.4227, 0.2606, 0.4175, 0.241, 0.4452, 0.2303, 0.4512, 0.2487, 0.4796, 0.331, 0.4784, 0.3493, 0.4476, 0.3525, 0.4462, 0.3346, 0.4227, 0.2606, 0.4512, 0.2487, 0.4612, 0.2634, 0.4304, 0.2769, 0.4325, 0.403, 0.4094, 0.3869, 0.4476, 0.3525, 0.4527, 0.3713, 0.4227, 0.2606, 0.3722, 0.2505, 0.3838, 0.2244, 0.4175, 0.241, 0.3899, 0.3653, 0.426, 0.3453, 0.4476, 0.3525, 0.4094, 0.3869, 0.4227, 0.2606, 0.4076, 0.2778, 0.3664, 0.2789, 0.3722, 0.2505, 0.4462, 0.3346, 0.4476, 0.3525, 0.426, 0.3453, 0.4076, 0.2778, 0.4227, 0.2606, 0.4304, 0.2769, 0.4573, 0.4451, 0.4325, 0.403, 0.4565, 0.4026, 0.461, 0.4194, 0.4038, 0.2128, 0.3838, 0.2244, 0.3847, 0.1775, 0.4004, 0.1974, 0.5096, 0.4253, 0.4573, 0.4451, 0.461, 0.4194, 0.5117, 0.4043, 0.4004, 0.1974, 0.3847, 0.1775, 0.4377, 0.1685, 0.4498, 0.1852, 0.4672, 0.3871, 0.4656, 0.4015, 0.4565, 0.4026, 0.4635, 0.3873, 0.4735, 0.3919, 0.4656, 0.4015, 0.4672, 0.3871, 0.4711, 0.3878, 0.4822, 0.3898, 0.4867, 0.3962, 0.4656, 0.4015, 0.4735, 0.3919, 0.412, 0.2115, 0.4347, 0.2068, 0.435, 0.2152, 0.424, 0.2182, 0.4925, 0.3881, 0.4867, 0.3962, 0.4822, 0.3898, 0.4865, 0.3867, 0.5117, 0.4043, 0.4867, 0.3962, 0.4925, 0.3881, 0.4989, 0.3859, 0.4444, 0.2089, 0.4347, 0.2068, 0.4498, 0.1852, 0.4491, 0.2059, 0.5117, 0.4043, 0.461, 0.4194, 0.4656, 0.4015, 0.4867, 0.3962, 0.412, 0.2115, 0.4004, 0.1974, 0.4498, 0.1852, 0.4347, 0.2068, 0.461, 0.4194, 0.4565, 0.4026, 0.4656, 0.4015, 0.412, 0.2115, 0.4038, 0.2128, 0.4004, 0.1974, 0.4822, 0.3898, 0.4735, 0.3919, 0.4749, 0.3881, 0.4812, 0.3868, 0.4735, 0.3919, 0.4711, 0.3878, 0.4719, 0.385, 0.4749, 0.3881, 0.4711, 0.3878, 0.4672, 0.3871, 0.4679, 0.3844, 0.4719, 0.385, 0.4672, 0.3871, 0.4635, 0.3873, 0.464, 0.383, 0.4679, 0.3844, 0.4823, 0.3693, 0.4989, 0.3859, 0.4899, 0.3818, 0.4872, 0.3777])
me_suzanne_001.materials.append(mat_monkeymat)
me_suzanne_001.use_remesh_preserve_volume = False
me_suzanne_001.use_remesh_preserve_attributes = False
me_suzanne_001.use_mirror_vertex_groups = False
me_suzanne_001.update()
me_cube_001 = bpy.data.meshes.new('Cube.001')
me_cube_001.from_pydata([(0.0, 2.0, -0.05), (0.0, -2.0, -0.05), (-1.0, -2.0, -0.05), (-1.0, 2.0, -0.05), (2.384e-07, 2.0, 0.05), (-3.278e-07, -2.0, 0.05), (-1.0, -2.0, 0.05), (-1.0, 2.0, 0.05), (0.0, -0.5608, -0.05), (0.0, -1.772, -0.05), (-1.0, -1.772, -0.05), (-1.0, -0.5608, -0.05), (-1.192e-07, -0.5608, 0.05), (-3.576e-07, -1.772, 0.05), (-1.0, -1.772, 0.05), (-1.0, -0.5608, 0.05), (-0.3478, 2.0, -0.05), (-0.3478, -2.0, -0.05), (-0.3478, 2.0, 0.05), (-0.3478, -2.0, 0.05), (-0.3478, -0.5608, 0.05), (-0.3478, -1.772, 0.05), (-0.3478, -0.5608, -0.05), (-0.3478, -1.772, -0.05)], [], [(23, 17, 2, 10), (21, 14, 6, 19), (9, 13, 5, 1), (17, 19, 6, 2), (11, 15, 7, 3), (18, 16, 3, 7), (2, 6, 14, 10), (0, 4, 12, 8), (8, 12, 13, 9), (18, 7, 15, 20), (16, 22, 11, 3), (8, 9, 23, 22), (0, 8, 22, 16), (12, 20, 21, 13), (4, 18, 20, 12), (4, 0, 16, 18), (1, 5, 19, 17), (13, 21, 19, 5), (9, 1, 17, 23), (15, 11, 22, 20), (23, 21, 20, 22), (14, 21, 23, 10)])
_uv = me_cube_001.uv_layers.new(name='UVMap')
_uv.uv.foreach_set('vector', [0.06667, 0.1758, 0.0125, 0.1758, 0.0125, 0.02057, 0.06667, 0.02057, 0.07807, 0.1067, 0.07807, 0.262, 0.01406, 0.262, 0.01406, 0.1067, 0.07807, 0.0001011, 0.07807, 0.02391, 0.01406, 0.02391, 0.02391, 0.0001011, 0.0001012, 0.1067, 0.01406, 0.1067, 0.01406, 0.262, 0.0001014, 0.262, 0.3665, 0.2858, 0.3517, 0.262, 0.9589, 0.262, 0.9761, 0.2858, 0.9589, 0.1067, 0.9999, 0.1067, 0.9999, 0.262, 0.9589, 0.262, 0.02391, 0.2858, 0.01406, 0.262, 0.07807, 0.262, 0.07807, 0.2858, 0.9761, 0.0001024, 0.9589, 0.02391, 0.3665, 0.02391, 0.3665, 0.0001014, 0.3665, 0.0001014, 0.3665, 0.02391, 0.07807, 0.02391, 0.07807, 0.0001011, 0.9589, 0.1067, 0.9589, 0.262, 0.3517, 0.262, 0.3517, 0.1067, 0.9647, 0.1758, 0.3551, 0.1758, 0.3551, 0.02057, 0.9647, 0.02057, 0.3551, 0.2586, 0.06667, 0.2586, 0.06667, 0.1758, 0.3551, 0.1758, 0.9647, 0.2586, 0.3551, 0.2586, 0.3551, 0.1758, 0.9647, 0.1758, 0.3665, 0.02391, 0.3517, 0.1067, 0.07807, 0.1067, 0.07807, 0.02391, 0.9589, 0.02391, 0.9589, 0.1067, 0.3517, 0.1067, 0.3665, 0.02391, 0.9589, 0.02391, 0.9999, 0.02391, 0.9999, 0.1067, 0.9589, 0.1067, 0.0001011, 0.02391, 0.01406, 0.02391, 0.01406, 0.1067, 0.0001012, 0.1067, 0.07807, 0.02391, 0.07807, 0.1067, 0.01406, 0.1067, 0.01406, 0.02391, 0.06667, 0.2586, 0.0125, 0.2586, 0.0125, 0.1758, 0.06667, 0.1758, 0.3517, 0.262, 0.3427, 0.262, 0.3427, 0.1067, 0.3517, 0.1067, 0.07807, 0.1305, 0.07807, 0.1067, 0.3517, 0.1067, 0.3665, 0.1305, 0.07807, 0.262, 0.07807, 0.1067, 0.1019, 0.1067, 0.1019, 0.262])
me_cube_001.materials.append(mat_material)
me_cube_001.use_remesh_preserve_volume = False
me_cube_001.use_remesh_preserve_attributes = False
me_cube_001.use_mirror_vertex_groups = False
me_cube_001.update()
me_cube_003 = bpy.data.meshes.new('Cube.003')
me_cube_003.from_pydata([(-0.6522, -0.6058, -0.1), (-0.6522, 0.6058, -0.1), (-0.6522, -0.6058, 0.0), (-0.6522, 0.6058, 0.0), (1.788e-07, 0.6058, 0.0), (0.0, -0.6058, 0.0), (3.278e-07, 0.6058, -0.1), (2.98e-07, -0.6058, -0.1)], [], [(0, 2, 3, 1), (4, 3, 2, 5), (6, 7, 0, 1), (2, 0, 7, 5), (3, 4, 6, 1)])
_uv = me_cube_003.uv_layers.new(name='UVMap')
_uv.uv.foreach_set('vector', [0.3549, 0.09311, 0.3549, 0.114, 0.07757, 0.114, 0.07757, 0.09311, 0.3572, 0.1124, 0.3572, 0.2486, 0.07991, 0.2486, 0.07991, 0.1124, 0.3549, 0.2502, 0.07757, 0.2502, 0.07757, 0.114, 0.3549, 0.114, 0.07757, 0.09311, 0.07757, 0.07223, 0.2269, 0.07223, 0.2269, 0.09311, 0.3761, 0.09311, 0.2269, 0.09311, 0.2269, 0.07223, 0.3761, 0.07223])
me_cube_003.materials.append(mat_material)
me_cube_003.use_remesh_preserve_volume = False
me_cube_003.use_remesh_preserve_attributes = False
me_cube_003.use_mirror_vertex_groups = False
me_cube_003.update()

# ---- objects
ob_swingdoor1 = bpy.data.objects.new('SwingDoor1', me_cube_000)
ob_cube_004 = bpy.data.objects.new('Cube.004', me_cube_006)
ob_circle = bpy.data.objects.new('Circle', me_circle)
ob_supports = bpy.data.objects.new('Supports', me_cube_002)
ob_cannon = bpy.data.objects.new('Cannon', me_cylinder)
ob_suzanne = bpy.data.objects.new('Suzanne', me_suzanne_001)
ob_swingdoor2 = bpy.data.objects.new('SwingDoor2', me_cube_001)
ob_cube_003 = bpy.data.objects.new('Cube.003', me_cube_003)
ob_lamp = bpy.data.objects.new('Lamp', light_lamp)
ob_camera = bpy.data.objects.new('Camera', cam_camera)

# ---- transforms, parenting, visibility, modifiers, constraints
ob_swingdoor1.location = (1.0, -0.1865, 0.5989)
ob_swingdoor1.rotation_mode = 'QUATERNION'
ob_swingdoor1.rotation_quaternion = (-1.629e-07, 0.0, 0.0, 1.0)
ob_swingdoor1.lock_rotations_4d = False
ob_swingdoor1.empty_display_type = 'ARROWS'
ob_swingdoor1.lineart.crease_threshold = 0.0
ob_cube_004.parent = ob_swingdoor1
ob_cube_004.matrix_parent_inverse = Matrix(((-1.0, -3.258e-07, 0.0, 1.0), (3.258e-07, -1.0, 0.0, -0.1865), (0.0, 0.0, 1.0, -0.5989), (0.0, 0.0, 0.0, 1.0)))
ob_cube_004.location = (0.6522, 0.9801, 0.6489)
ob_cube_004.rotation_mode = 'QUATERNION'
ob_cube_004.rotation_quaternion = (1.423e-12, -1.236e-06, -1.0, 1.064e-06)
ob_cube_004.lock_rotations_4d = False
ob_cube_004.empty_display_type = 'ARROWS'
ob_cube_004.lineart.crease_threshold = 0.0
ob_circle.location = (0.0, 1.0, 0.6813)
ob_circle.lineart.crease_threshold = 0.0
ob_supports.location = (2.98e-08, 1.0, 0.1381)
ob_supports.rotation_mode = 'QUATERNION'
ob_supports.rotation_quaternion = (1.0, -1.223e-32, 1.11e-16, 1.102e-16)
ob_supports.lineart.crease_threshold = 0.0
ob_cannon.parent = ob_supports
ob_cannon.matrix_parent_inverse = Matrix(((1.0, 2.203e-16, -2.22e-16, -2.98e-08), (-2.203e-16, 1.0, 0.0, -1.0), (2.22e-16, 4.892e-32, 1.0, -0.1381), (0.0, 0.0, 0.0, 1.0)))
ob_cannon.location = (4.47e-08, -1.233, 0.1381)
ob_cannon.rotation_mode = 'QUATERNION'
ob_cannon.rotation_quaternion = (0.7071, 0.7071, 0.0, 0.0)
ob_cannon.lineart.crease_threshold = 0.0
ob_suzanne.parent = ob_cannon
ob_suzanne.matrix_parent_inverse = Matrix(((1.0, 1.328e-07, -1.923e-07, 1.456e-07), (1.925e-07, -0.001027, 1.0, -0.1394), (1.326e-07, -1.0, -0.001027, -1.233), (0.0, 0.0, 0.0, 1.0)))
ob_suzanne.location = (-8.88e-08, -0.396, 0.1427)
ob_suzanne.rotation_euler = (-3.019, 4.992e-10, -7.205e-10)
ob_suzanne.lineart.crease_threshold = 0.0
_m = ob_suzanne.modifiers.new('Subsurf', 'SUBSURF')
_m.uv_smooth = 'PRESERVE_CORNERS'
_m.quality = 1
_m.render_levels = 1
_m.show_only_control_edges = False
ob_swingdoor2.location = (-1.0, -0.1865, 0.5989)
ob_swingdoor2.rotation_mode = 'QUATERNION'
ob_swingdoor2.rotation_quaternion = (-1.629e-07, 0.0, 0.0, 1.0)
ob_swingdoor2.lock_rotations_4d = False
ob_swingdoor2.empty_display_type = 'ARROWS'
ob_swingdoor2.lineart.crease_threshold = 0.0
ob_cube_003.parent = ob_swingdoor2
ob_cube_003.matrix_parent_inverse = Matrix(((-1.0, -3.258e-07, 0.0, -1.0), (3.258e-07, -1.0, 0.0, -0.1865), (0.0, 0.0, 1.0, -0.5989), (0.0, 0.0, 0.0, 1.0)))
ob_cube_003.location = (-0.6522, 0.9801, 0.6489)
ob_cube_003.rotation_mode = 'QUATERNION'
ob_cube_003.rotation_quaternion = (-1.236e-06, -1.369e-12, 1.108e-06, 1.0)
ob_cube_003.lock_rotations_4d = False
ob_cube_003.empty_display_type = 'ARROWS'
ob_cube_003.lineart.crease_threshold = 0.0
ob_lamp.location = (4.076, 1.005, 6.503)
ob_lamp.rotation_euler = (0.6503, 0.05522, 1.866)
ob_lamp.lock_rotations_4d = False
ob_lamp.empty_display_type = 'ARROWS'
ob_lamp.color = (0.0, 0.0, 0.0, 0.0)
ob_lamp.lineart.crease_threshold = 0.0
ob_camera.location = (7.481, -6.508, 5.943)
ob_camera.rotation_euler = (1.109, 0.0, 0.8149)
ob_camera.lock_rotations_4d = False
ob_camera.empty_display_type = 'ARROWS'
ob_camera.color = (0.0, 0.0, 0.0, 0.0)
ob_camera.display_type = 'WIRE'
ob_camera.lineart.crease_threshold = 0.0

# ---- collection membership
col_collection_1.objects.link(ob_swingdoor1)
col_collection_1.objects.link(ob_cube_004)
col_collection_1.objects.link(ob_circle)
col_collection_1.objects.link(ob_supports)
col_collection_1.objects.link(ob_cannon)
col_collection_1.objects.link(ob_suzanne)
col_collection_1.objects.link(ob_swingdoor2)
col_collection_1.objects.link(ob_cube_003)
col_collection_1.objects.link(ob_lamp)
col_collection_1.objects.link(ob_camera)

# ---- scene / render settings (as saved in the file)
scene.camera = ob_camera
scene.frame_start = 1; scene.frame_end = 250; scene.frame_set(-101)
scene.render.engine = 'BLENDER_EEVEE_NEXT'
scene.render.resolution_percentage = 50
scene.render.dither_intensity = 0.0
scene.cycles.use_denoising = False
scene.cycles.samples = 128
scene.cycles.sampling_pattern = 'TABULATED_SOBOL'
scene.cycles.light_sampling_threshold = 0.0
scene.cycles.use_adaptive_sampling = False
scene.cycles.use_light_tree = False
scene.cycles.blur_glossy = 0.0
scene.cycles.sample_clamp_indirect = 0.0
scene.view_settings.view_transform = 'Standard'
bpy.context.view_layer.update()
